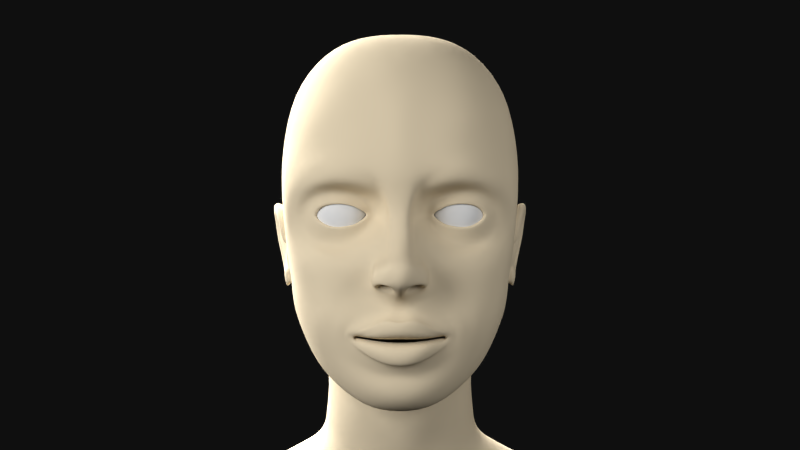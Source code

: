 # Source: 3_Lights.blend  (saved by Blender 2.77.0; exported with 4.5.12 LTS)
import bpy
from mathutils import Matrix  # noqa: F401  (used for matrix-valued properties, if any)

bpy.ops.wm.read_factory_settings(use_empty=True)
scene = bpy.context.scene
scene.name = 'Scene'

# ---- collections
col_collection_1 = bpy.data.collections.new('Collection 1'); scene.collection.children.link(col_collection_1)

# ---- materials (node trees are filled in below, after node groups)
mat_back = bpy.data.materials.new('Back')
mat_back.alpha_threshold = 0.0
mat_back.roughness = 0.5
mat_fill = bpy.data.materials.new('Fill')
mat_fill.alpha_threshold = 0.0
mat_fill.roughness = 0.5
mat_key = bpy.data.materials.new('Key')
mat_key.alpha_threshold = 0.0
mat_key.roughness = 0.5
mat_material_001 = bpy.data.materials.new('Material.001')
mat_material_001.alpha_threshold = 0.0
mat_material_001.roughness = 0.5
mat_material_001.specular_intensity = 0.05344
mat_material_001.line_color = (0.0, 0.0, 0.0, 1.0)
mat_material = bpy.data.materials.new('Material')
mat_material.alpha_threshold = 0.0
mat_material.preview_render_type = 'SHADERBALL'
mat_material.diffuse_color = (0.8, 0.6766, 0.48, 1.0)
mat_material.specular_color = (1.0, 0.8959, 0.8439)
mat_material.roughness = 0.5
mat_material.specular_intensity = 0.2
mat_material.line_color = (0.0, 0.0, 0.0, 1.0)

# ---- material node trees
mat_back.use_nodes = True; mat_back.node_tree.nodes.clear()
_N = mat_back.node_tree.nodes; _L = mat_back.node_tree.links
n0 = _N.new('ShaderNodeOutputMaterial'); n0.name = 'Material Output'; n0.location = (300, 300)
n1 = _N.new('ShaderNodeEmission'); n1.name = 'Emission'; n1.location = (10, 300)
n1.inputs[0].default_value = (0.8, 0.8, 0.8, 1.0)
n1.inputs[1].default_value = 30.0
_L.new(n1.outputs[0], n0.inputs[0])
n0.is_active_output = True
mat_fill.use_nodes = True; mat_fill.node_tree.nodes.clear()
_N = mat_fill.node_tree.nodes; _L = mat_fill.node_tree.links
n0 = _N.new('ShaderNodeOutputMaterial'); n0.name = 'Material Output'; n0.location = (300, 300)
n1 = _N.new('ShaderNodeEmission'); n1.name = 'Emission'; n1.location = (10, 300)
n1.inputs[0].default_value = (0.8, 0.8, 0.8, 1.0)
n1.inputs[1].default_value = 5.0
_L.new(n1.outputs[0], n0.inputs[0])
n0.is_active_output = True
mat_key.use_nodes = True; mat_key.node_tree.nodes.clear()
_N = mat_key.node_tree.nodes; _L = mat_key.node_tree.links
n0 = _N.new('ShaderNodeOutputMaterial'); n0.name = 'Material Output'; n0.location = (300, 300)
n1 = _N.new('ShaderNodeEmission'); n1.name = 'Emission'; n1.location = (10, 300)
n1.inputs[0].default_value = (0.8, 0.8, 0.8, 1.0)
n1.inputs[1].default_value = 10.0
_L.new(n1.outputs[0], n0.inputs[0])
n0.is_active_output = True

# ---- world
world_world = bpy.data.worlds.new('World'); scene.world = world_world
world_world.color = (0.004895, 0.004895, 0.004895)
world_world.use_sun_shadow = False
world_world.sun_shadow_jitter_overblur = 0.0
world_world.cycles.sampling_method = 'NONE'
world_world.cycles.sample_map_resolution = 256
world_world.light_settings.ao_factor = 0.05

# ---- cameras
cam_camera = bpy.data.cameras.new('Camera')
cam_camera.clip_end = 500.0
cam_camera.lens = 35.0
cam_camera.sensor_width = 32.0
cam_camera.sensor_height = 18.0
cam_camera.ortho_scale = 7.314
cam_camera.dof.focus_distance = 0.0

# ---- meshes
me_plane_003 = bpy.data.meshes.new('Plane.003')
me_plane_003.from_pydata([(-1.0, -1.0, 0.0), (1.0, -1.0, 0.0), (-1.0, 1.0, 0.0), (1.0, 1.0, 0.0)], [], [(0, 1, 3, 2)])
me_plane_003.materials.append(mat_back)
me_plane_003.use_remesh_preserve_volume = False
me_plane_003.use_remesh_preserve_attributes = False
me_plane_003.use_mirror_vertex_groups = False
me_plane_003.update()
me_plane_002 = bpy.data.meshes.new('Plane.002')
me_plane_002.from_pydata([(-1.0, -1.0, 0.0), (1.0, -1.0, 0.0), (-1.0, 1.0, 0.0), (1.0, 1.0, 0.0)], [], [(0, 1, 3, 2)])
me_plane_002.materials.append(mat_fill)
me_plane_002.use_remesh_preserve_volume = False
me_plane_002.use_remesh_preserve_attributes = False
me_plane_002.use_mirror_vertex_groups = False
me_plane_002.update()
me_plane_001 = bpy.data.meshes.new('Plane.001')
me_plane_001.from_pydata([(-1.0, -1.0, 0.0), (1.0, -1.0, 0.0), (-1.0, 1.0, 0.0), (1.0, 1.0, 0.0)], [], [(0, 1, 3, 2)])
me_plane_001.materials.append(mat_key)
me_plane_001.use_remesh_preserve_volume = False
me_plane_001.use_remesh_preserve_attributes = False
me_plane_001.use_mirror_vertex_groups = False
me_plane_001.update()
me_sphere_001 = bpy.data.meshes.new('Sphere.001')
me_sphere_001.from_pydata([(1.618, -0.09583, 1.541), (2.325, -0.09583, 0.3161), (2.066, -0.09583, -0.1321), (1.859, -0.09583, -0.2911), (1.583, 0.03358, -0.391), (1.792, 0.1542, -0.2911), (1.971, 0.2577, -0.1321), (2.109, 0.3372, 0.07496), (2.196, 0.3871, 0.3161), (2.225, 0.4042, 0.575), (2.196, 0.3871, 0.8338), (2.109, 0.3372, 1.075), (1.971, 0.2577, 1.282), (1.792, 0.1542, 1.441), (1.583, 0.03358, 1.541), (1.359, -0.09583, 1.575), (1.488, 0.1283, 1.541), (1.609, 0.3372, 1.441), (1.713, 0.5165, 1.282), (1.792, 0.6542, 1.075), (1.842, 0.7407, 0.8338), (1.859, 0.7702, 0.575), (1.842, 0.7407, 0.3161), (1.792, 0.6542, 0.07496), (1.713, 0.5165, -0.1321), (1.609, 0.3372, -0.2911), (1.488, 0.1283, -0.391), (1.359, 0.163, -0.391), (1.359, 0.4042, -0.2911), (1.359, 0.6113, -0.1321), (1.359, 0.7702, 0.07496), (1.359, 0.8701, 0.3161), (1.359, 0.9042, 0.575), (1.359, 0.8701, 0.8338), (1.359, 0.7702, 1.075), (1.359, 0.6113, 1.282), (1.359, 0.4042, 1.441), (1.359, 0.163, 1.541), (1.23, 0.1283, 1.541), (1.109, 0.3372, 1.441), (1.005, 0.5165, 1.282), (0.926, 0.6542, 1.075), (0.876, 0.7407, 0.8338), (0.859, 0.7702, 0.575), (0.876, 0.7407, 0.3161), (0.926, 0.6542, 0.07496), (1.005, 0.5165, -0.1321), (1.109, 0.3372, -0.2911), (1.23, 0.1283, -0.391), (1.135, 0.03358, -0.391), (0.926, 0.1542, -0.2911), (0.7466, 0.2577, -0.1321), (0.609, 0.3372, 0.07496), (0.5225, 0.3871, 0.3161), (0.493, 0.4042, 0.575), (0.5225, 0.3871, 0.8338), (0.609, 0.3372, 1.075), (0.7466, 0.2577, 1.282), (0.926, 0.1542, 1.441), (1.135, 0.03358, 1.541), (1.1, -0.09583, 1.541), (0.859, -0.09583, 1.441), (0.6519, -0.09583, 1.282), (0.493, -0.09583, 1.075), (0.3931, -0.09583, 0.8338), (0.359, -0.09583, 0.575), (0.3931, -0.09583, 0.3161), (0.493, -0.09583, 0.07496), (0.6519, -0.09583, -0.1321), (0.859, -0.09583, -0.2911), (1.1, -0.09583, -0.391), (1.359, -0.09583, -0.425), (1.135, -0.2252, -0.391), (0.926, -0.3458, -0.2911), (0.7466, -0.4494, -0.1321), (0.609, -0.5288, 0.07496), (0.5225, -0.5788, 0.3161), (0.493, -0.5958, 0.575), (0.5225, -0.5788, 0.8338), (0.609, -0.5288, 1.075), (0.7466, -0.4494, 1.282), (0.926, -0.3458, 1.441), (1.135, -0.2252, 1.541), (1.23, -0.32, 1.541), (1.109, -0.5288, 1.441), (1.005, -0.7082, 1.282), (0.926, -0.8458, 1.075), (0.876, -0.9323, 0.8338), (0.859, -0.9619, 0.575), (0.876, -0.9323, 0.3161), (0.926, -0.8458, 0.07496), (1.005, -0.7082, -0.1321), (1.109, -0.5288, -0.2911), (1.23, -0.32, -0.391), (1.359, -0.3546, -0.391), (1.359, -0.5958, -0.2911), (1.359, -0.8029, -0.1321), (1.359, -0.9619, 0.07496), (1.359, -1.062, 0.3161), (1.359, -1.096, 0.575), (1.359, -1.062, 0.8338), (1.359, -0.9619, 1.075), (1.359, -0.8029, 1.282), (1.359, -0.5958, 1.441), (1.359, -0.3546, 1.541), (1.488, -0.32, 1.541), (1.609, -0.5288, 1.441), (1.713, -0.7082, 1.282), (1.792, -0.8458, 1.075), (1.842, -0.9323, 0.8338), (1.859, -0.9619, 0.575), (1.842, -0.9323, 0.3161), (1.792, -0.8458, 0.07496), (1.713, -0.7082, -0.1321), (1.609, -0.5288, -0.2911), (1.488, -0.32, -0.391), (1.583, -0.2252, -0.391), (1.792, -0.3458, -0.2911), (1.971, -0.4494, -0.1321), (2.109, -0.5288, 0.07496), (2.196, -0.5788, 0.3161), (2.225, -0.5958, 0.575), (2.196, -0.5788, 0.8338), (2.109, -0.5288, 1.075), (1.971, -0.4494, 1.282), (1.792, -0.3458, 1.441), (1.583, -0.2252, 1.541), (1.859, -0.09583, 1.441), (2.066, -0.09583, 1.282), (2.225, -0.09583, 1.075), (2.325, -0.09583, 0.8338), (2.359, -0.09583, 0.575), (2.225, -0.09583, 0.07496), (1.618, -0.09583, -0.391), (1.688, 0.09388, -0.3497), (1.549, 0.2328, -0.3497), (1.359, 0.2836, -0.3497), (1.169, 0.2328, -0.3497), (1.03, 0.09388, -0.3497), (0.9796, -0.09583, -0.3497), (1.03, -0.2855, -0.3497), (1.169, -0.4244, -0.3497), (1.359, -0.4752, -0.3497), (1.549, -0.4244, -0.3497), (1.688, -0.2855, -0.3497), (1.738, -0.09583, -0.3497)], [], [(71, 4, 133), (3, 5, 6, 2), (2, 6, 7, 132), (132, 7, 8, 1), (1, 8, 9, 131), (131, 9, 10, 130), (130, 10, 11, 129), (129, 11, 12, 128), (128, 12, 13, 127), (14, 0, 127, 13), (0, 14, 15), (14, 16, 15), (13, 17, 16, 14), (12, 18, 17, 13), (11, 19, 18, 12), (10, 20, 19, 11), (9, 21, 20, 10), (8, 22, 21, 9), (7, 23, 22, 8), (6, 24, 23, 7), (5, 25, 24, 6), (71, 26, 4), (71, 27, 26), (25, 28, 29, 24), (24, 29, 30, 23), (23, 30, 31, 22), (22, 31, 32, 21), (21, 32, 33, 20), (20, 33, 34, 19), (19, 34, 35, 18), (18, 35, 36, 17), (17, 36, 37, 16), (16, 37, 15), (37, 38, 15), (36, 39, 38, 37), (35, 40, 39, 36), (34, 41, 40, 35), (33, 42, 41, 34), (32, 43, 42, 33), (31, 44, 43, 32), (30, 45, 44, 31), (29, 46, 45, 30), (28, 47, 46, 29), (71, 48, 27), (71, 49, 48), (47, 50, 51, 46), (46, 51, 52, 45), (45, 52, 53, 44), (44, 53, 54, 43), (43, 54, 55, 42), (42, 55, 56, 41), (41, 56, 57, 40), (40, 57, 58, 39), (39, 58, 59, 38), (38, 59, 15), (59, 60, 15), (58, 61, 60, 59), (57, 62, 61, 58), (56, 63, 62, 57), (55, 64, 63, 56), (54, 65, 64, 55), (53, 66, 65, 54), (52, 67, 66, 53), (51, 68, 67, 52), (50, 69, 68, 51), (71, 70, 49), (71, 72, 70), (69, 73, 74, 68), (68, 74, 75, 67), (67, 75, 76, 66), (66, 76, 77, 65), (65, 77, 78, 64), (64, 78, 79, 63), (63, 79, 80, 62), (62, 80, 81, 61), (61, 81, 82, 60), (60, 82, 15), (82, 83, 15), (81, 84, 83, 82), (80, 85, 84, 81), (79, 86, 85, 80), (78, 87, 86, 79), (77, 88, 87, 78), (76, 89, 88, 77), (75, 90, 89, 76), (74, 91, 90, 75), (73, 92, 91, 74), (71, 93, 72), (71, 94, 93), (92, 95, 96, 91), (91, 96, 97, 90), (90, 97, 98, 89), (89, 98, 99, 88), (88, 99, 100, 87), (87, 100, 101, 86), (86, 101, 102, 85), (85, 102, 103, 84), (84, 103, 104, 83), (83, 104, 15), (104, 105, 15), (103, 106, 105, 104), (102, 107, 106, 103), (101, 108, 107, 102), (100, 109, 108, 101), (99, 110, 109, 100), (98, 111, 110, 99), (97, 112, 111, 98), (96, 113, 112, 97), (95, 114, 113, 96), (71, 115, 94), (71, 116, 115), (114, 117, 118, 113), (113, 118, 119, 112), (112, 119, 120, 111), (111, 120, 121, 110), (110, 121, 122, 109), (109, 122, 123, 108), (108, 123, 124, 107), (107, 124, 125, 106), (106, 125, 126, 105), (105, 126, 15), (126, 0, 15), (0, 126, 125, 127), (124, 128, 127, 125), (123, 129, 128, 124), (122, 130, 129, 123), (121, 131, 130, 122), (120, 1, 131, 121), (119, 132, 1, 120), (118, 2, 132, 119), (117, 3, 2, 118), (71, 133, 116), (4, 134, 145, 133), (134, 5, 3, 145), (26, 135, 134, 4), (135, 25, 5, 134), (27, 136, 135, 26), (136, 28, 25, 135), (48, 137, 136, 27), (137, 47, 28, 136), (49, 138, 137, 48), (138, 50, 47, 137), (70, 139, 138, 49), (139, 69, 50, 138), (72, 140, 139, 70), (140, 73, 69, 139), (93, 141, 140, 72), (141, 92, 73, 140), (94, 142, 141, 93), (142, 95, 92, 141), (115, 143, 142, 94), (143, 114, 95, 142), (116, 144, 143, 115), (144, 117, 114, 143), (133, 145, 144, 116), (145, 3, 117, 144)])
me_sphere_001.polygons.foreach_set('use_smooth', [True] * 156)
_uv = me_sphere_001.uv_layers.new(name='UVTex')
_uv.uv.foreach_set('vector', [0.501, 0.4981, 0.6196, 0.286, 0.6644, 0.421, 0.2664, 0.7866, 0.2748, 0.7877, 0.2778, 0.8046, 0.2645, 0.8027, 0.2645, 0.8027, 0.2778, 0.8046, 0.2814, 0.8226, 0.2625, 0.8213, 0.2625, 0.8213, 0.2814, 0.8226, 0.286, 0.8446, 0.2592, 0.8438, 0.2592, 0.8438, 0.286, 0.8446, 0.2922, 0.8707, 0.2557, 0.8725, 0.1108, 0.6417, 0.1482, 0.6392, 0.1439, 0.6684, 0.1159, 0.669, 0.1159, 0.669, 0.1439, 0.6684, 0.1407, 0.6901, 0.1198, 0.6913, 0.1198, 0.6913, 0.1407, 0.6901, 0.1376, 0.709, 0.1227, 0.7097, 0.1227, 0.7097, 0.1376, 0.709, 0.1351, 0.7255, 0.1253, 0.726, 0.1328, 0.7408, 0.128, 0.7411, 0.1253, 0.726, 0.1351, 0.7255, 0.128, 0.7411, 0.1328, 0.7408, 0.1306, 0.7558, 0.1328, 0.7408, 0.137, 0.7446, 0.1306, 0.7558, 0.1351, 0.7255, 0.1437, 0.7332, 0.137, 0.7446, 0.1328, 0.7408, 0.1376, 0.709, 0.1508, 0.7209, 0.1437, 0.7332, 0.1351, 0.7255, 0.1407, 0.6901, 0.1591, 0.7073, 0.1508, 0.7209, 0.1376, 0.709, 0.1439, 0.6684, 0.1687, 0.6902, 0.1591, 0.7073, 0.1407, 0.6901, 0.1482, 0.6392, 0.1802, 0.6701, 0.1687, 0.6902, 0.1439, 0.6684, 0.286, 0.8446, 0.305, 0.8275, 0.3177, 0.8474, 0.2922, 0.8707, 0.2814, 0.8226, 0.2956, 0.8105, 0.305, 0.8275, 0.286, 0.8446, 0.2778, 0.8046, 0.2881, 0.795, 0.2956, 0.8105, 0.2814, 0.8226, 0.2748, 0.7877, 0.2816, 0.7816, 0.2881, 0.795, 0.2778, 0.8046, 0.501, 0.4981, 0.5432, 0.2073, 0.6196, 0.286, 0.501, 0.4981, 0.4566, 0.2088, 0.5432, 0.2073, 0.2816, 0.7816, 0.2852, 0.7688, 0.2931, 0.7757, 0.2881, 0.795, 0.2881, 0.795, 0.2931, 0.7757, 0.3008, 0.786, 0.2956, 0.8105, 0.2956, 0.8105, 0.3008, 0.786, 0.3096, 0.8007, 0.305, 0.8275, 0.305, 0.8275, 0.3096, 0.8007, 0.3203, 0.8186, 0.3177, 0.8474, 0.1802, 0.6701, 0.2004, 0.7221, 0.1831, 0.7306, 0.1687, 0.6902, 0.1687, 0.6902, 0.1831, 0.7306, 0.1696, 0.7372, 0.1591, 0.7073, 0.1591, 0.7073, 0.1696, 0.7372, 0.1587, 0.7424, 0.1508, 0.7209, 0.1508, 0.7209, 0.1587, 0.7424, 0.1487, 0.7472, 0.1437, 0.7332, 0.1437, 0.7332, 0.1487, 0.7472, 0.1395, 0.7515, 0.137, 0.7446, 0.137, 0.7446, 0.1395, 0.7515, 0.1306, 0.7558, 0.1395, 0.7515, 0.1397, 0.7595, 0.1306, 0.7558, 0.1487, 0.7472, 0.149, 0.7634, 0.1397, 0.7595, 0.1395, 0.7515, 0.1587, 0.7424, 0.159, 0.7677, 0.149, 0.7634, 0.1487, 0.7472, 0.1696, 0.7372, 0.1706, 0.7721, 0.159, 0.7677, 0.1587, 0.7424, 0.1831, 0.7306, 0.1841, 0.7775, 0.1706, 0.7721, 0.1696, 0.7372, 0.2004, 0.7221, 0.2004, 0.784, 0.1841, 0.7775, 0.1831, 0.7306, 0.3096, 0.8007, 0.3018, 0.76, 0.3067, 0.771, 0.3203, 0.8186, 0.3008, 0.786, 0.2975, 0.7539, 0.3018, 0.76, 0.3096, 0.8007, 0.2931, 0.7757, 0.2919, 0.7516, 0.2975, 0.7539, 0.3008, 0.786, 0.2852, 0.7688, 0.2849, 0.7524, 0.2919, 0.7516, 0.2931, 0.7757, 0.501, 0.4981, 0.3818, 0.287, 0.4566, 0.2088, 0.501, 0.4981, 0.3388, 0.4228, 0.3818, 0.287, 0.2849, 0.7524, 0.281, 0.7373, 0.2869, 0.7267, 0.2919, 0.7516, 0.2919, 0.7516, 0.2869, 0.7267, 0.2917, 0.7157, 0.2975, 0.7539, 0.2975, 0.7539, 0.2917, 0.7157, 0.2943, 0.7069, 0.3018, 0.76, 0.3018, 0.76, 0.2943, 0.7069, 0.2946, 0.6981, 0.3067, 0.771, 0.2004, 0.784, 0.1835, 0.8393, 0.1703, 0.8194, 0.1841, 0.7775, 0.1841, 0.7775, 0.1703, 0.8194, 0.1599, 0.8027, 0.1706, 0.7721, 0.1706, 0.7721, 0.1599, 0.8027, 0.1514, 0.7894, 0.159, 0.7677, 0.159, 0.7677, 0.1514, 0.7894, 0.1441, 0.7773, 0.149, 0.7634, 0.149, 0.7634, 0.1441, 0.7773, 0.1373, 0.7665, 0.1397, 0.7595, 0.1397, 0.7595, 0.1373, 0.7665, 0.1306, 0.7558, 0.1373, 0.7665, 0.1332, 0.7705, 0.1306, 0.7558, 0.1441, 0.7773, 0.1358, 0.7856, 0.1332, 0.7705, 0.1373, 0.7665, 0.1514, 0.7894, 0.1384, 0.802, 0.1358, 0.7856, 0.1441, 0.7773, 0.1599, 0.8027, 0.1416, 0.8215, 0.1384, 0.802, 0.1514, 0.7894, 0.1703, 0.8194, 0.1453, 0.8438, 0.1416, 0.8215, 0.1599, 0.8027, 0.1835, 0.8393, 0.1505, 0.8744, 0.1453, 0.8438, 0.1703, 0.8194, 0.2943, 0.7069, 0.2709, 0.6792, 0.2651, 0.6571, 0.2946, 0.6981, 0.2917, 0.7157, 0.2738, 0.6968, 0.2709, 0.6792, 0.2943, 0.7069, 0.2869, 0.7267, 0.2743, 0.7133, 0.2738, 0.6968, 0.2917, 0.7157, 0.281, 0.7373, 0.2736, 0.7282, 0.2743, 0.7133, 0.2869, 0.7267, 0.501, 0.4981, 0.3385, 0.5766, 0.3388, 0.4228, 0.501, 0.4981, 0.382, 0.7086, 0.3385, 0.5766, 0.2736, 0.7282, 0.2646, 0.7278, 0.2605, 0.712, 0.2743, 0.7133, 0.2743, 0.7133, 0.2605, 0.712, 0.2556, 0.6941, 0.2738, 0.6968, 0.2738, 0.6968, 0.2556, 0.6941, 0.2506, 0.6722, 0.2709, 0.6792, 0.2709, 0.6792, 0.2506, 0.6722, 0.2449, 0.6439, 0.2651, 0.6571, 0.1505, 0.8744, 0.1109, 0.873, 0.1162, 0.8442, 0.1453, 0.8438, 0.1453, 0.8438, 0.1162, 0.8442, 0.1201, 0.8209, 0.1416, 0.8215, 0.1416, 0.8215, 0.1201, 0.8209, 0.1234, 0.8023, 0.1384, 0.802, 0.1384, 0.802, 0.1234, 0.8023, 0.1261, 0.7859, 0.1358, 0.7856, 0.1358, 0.7856, 0.1261, 0.7859, 0.1284, 0.7707, 0.1332, 0.7705, 0.1332, 0.7705, 0.1284, 0.7707, 0.1306, 0.7558, 0.1284, 0.7707, 0.1242, 0.7669, 0.1306, 0.7558, 0.1261, 0.7859, 0.1176, 0.7782, 0.1242, 0.7669, 0.1284, 0.7707, 0.1234, 0.8023, 0.1103, 0.7901, 0.1176, 0.7782, 0.1261, 0.7859, 0.1201, 0.8209, 0.1018, 0.8035, 0.1103, 0.7901, 0.1234, 0.8023, 0.1162, 0.8442, 0.09153, 0.8193, 0.1018, 0.8035, 0.1201, 0.8209, 0.1109, 0.873, 0.07858, 0.839, 0.09153, 0.8193, 0.1162, 0.8442, 0.2506, 0.6722, 0.2314, 0.6919, 0.2197, 0.6703, 0.2449, 0.6439, 0.2556, 0.6941, 0.241, 0.7091, 0.2314, 0.6919, 0.2506, 0.6722, 0.2605, 0.712, 0.2497, 0.7226, 0.241, 0.7091, 0.2556, 0.6941, 0.2646, 0.7278, 0.2573, 0.7345, 0.2497, 0.7226, 0.2605, 0.712, 0.501, 0.4981, 0.4565, 0.7872, 0.382, 0.7086, 0.501, 0.4981, 0.5435, 0.7874, 0.4565, 0.7872, 0.2573, 0.7345, 0.2533, 0.7477, 0.2435, 0.7432, 0.2497, 0.7226, 0.2497, 0.7226, 0.2435, 0.7432, 0.2319, 0.7388, 0.241, 0.7091, 0.241, 0.7091, 0.2319, 0.7388, 0.2182, 0.7324, 0.2314, 0.6919, 0.2314, 0.6919, 0.2182, 0.7324, 0.2009, 0.7242, 0.2197, 0.6703, 0.07858, 0.839, 0.06155, 0.7844, 0.07807, 0.7782, 0.09153, 0.8193, 0.09153, 0.8193, 0.07807, 0.7782, 0.09145, 0.7732, 0.1018, 0.8035, 0.1018, 0.8035, 0.09145, 0.7732, 0.1027, 0.7686, 0.1103, 0.7901, 0.1103, 0.7901, 0.1027, 0.7686, 0.1126, 0.7644, 0.1176, 0.7782, 0.1176, 0.7782, 0.1126, 0.7644, 0.1217, 0.7601, 0.1242, 0.7669, 0.1242, 0.7669, 0.1217, 0.7601, 0.1306, 0.7558, 0.1217, 0.7601, 0.1216, 0.7522, 0.1306, 0.7558, 0.1126, 0.7644, 0.1124, 0.7483, 0.1216, 0.7522, 0.1217, 0.7601, 0.1027, 0.7686, 0.1026, 0.7439, 0.1124, 0.7483, 0.1126, 0.7644, 0.09145, 0.7732, 0.09146, 0.7386, 0.1026, 0.7439, 0.1027, 0.7686, 0.07807, 0.7782, 0.07831, 0.7322, 0.09146, 0.7386, 0.09145, 0.7732, 0.06155, 0.7844, 0.0629, 0.7252, 0.07831, 0.7322, 0.07807, 0.7782, 0.2182, 0.7324, 0.2188, 0.7805, 0.2004, 0.7893, 0.2009, 0.7242, 0.2319, 0.7388, 0.2325, 0.7744, 0.2188, 0.7805, 0.2182, 0.7324, 0.2435, 0.7432, 0.2437, 0.7683, 0.2325, 0.7744, 0.2319, 0.7388, 0.2533, 0.7477, 0.2537, 0.7639, 0.2437, 0.7683, 0.2435, 0.7432, 0.501, 0.4981, 0.6195, 0.7123, 0.5435, 0.7874, 0.501, 0.4981, 0.6633, 0.5773, 0.6195, 0.7123, 0.2537, 0.7639, 0.2586, 0.7779, 0.2517, 0.79, 0.2437, 0.7683, 0.2437, 0.7683, 0.2517, 0.79, 0.2438, 0.8047, 0.2325, 0.7744, 0.2325, 0.7744, 0.2438, 0.8047, 0.2338, 0.8216, 0.2188, 0.7805, 0.2188, 0.7805, 0.2338, 0.8216, 0.2218, 0.8439, 0.2004, 0.7893, 0.0629, 0.7252, 0.07997, 0.6738, 0.09215, 0.6928, 0.07831, 0.7322, 0.07831, 0.7322, 0.09215, 0.6928, 0.1017, 0.7084, 0.09146, 0.7386, 0.09146, 0.7386, 0.1017, 0.7084, 0.1098, 0.7223, 0.1026, 0.7439, 0.1026, 0.7439, 0.1098, 0.7223, 0.1171, 0.7343, 0.1124, 0.7483, 0.1124, 0.7483, 0.1171, 0.7343, 0.1239, 0.7452, 0.1216, 0.7522, 0.1216, 0.7522, 0.1239, 0.7452, 0.1306, 0.7558, 0.1239, 0.7452, 0.128, 0.7411, 0.1306, 0.7558, 0.128, 0.7411, 0.1239, 0.7452, 0.1171, 0.7343, 0.1253, 0.726, 0.1098, 0.7223, 0.1227, 0.7097, 0.1253, 0.726, 0.1171, 0.7343, 0.1017, 0.7084, 0.1198, 0.6913, 0.1227, 0.7097, 0.1098, 0.7223, 0.09215, 0.6928, 0.1159, 0.669, 0.1198, 0.6913, 0.1017, 0.7084, 0.07997, 0.6738, 0.1108, 0.6417, 0.1159, 0.669, 0.09215, 0.6928, 0.2338, 0.8216, 0.2592, 0.8438, 0.2557, 0.8725, 0.2218, 0.8439, 0.2438, 0.8047, 0.2625, 0.8213, 0.2592, 0.8438, 0.2338, 0.8216, 0.2517, 0.79, 0.2645, 0.8027, 0.2625, 0.8213, 0.2438, 0.8047, 0.2586, 0.7779, 0.2664, 0.7866, 0.2645, 0.8027, 0.2517, 0.79, 0.501, 0.4981, 0.6644, 0.421, 0.6633, 0.5773, 0.6196, 0.286, 0.6259, 0.277, 0.6717, 0.4174, 0.6644, 0.421, 0.6259, 0.277, 0.6527, 0.2289, 0.7081, 0.4, 0.6717, 0.4174, 0.5432, 0.2073, 0.5469, 0.1955, 0.6259, 0.277, 0.6196, 0.286, 0.5469, 0.1955, 0.5565, 0.1299, 0.6527, 0.2289, 0.6259, 0.277, 0.4566, 0.2088, 0.4557, 0.1945, 0.5469, 0.1955, 0.5432, 0.2073, 0.4557, 0.1945, 0.4458, 0.1297, 0.5565, 0.1299, 0.5469, 0.1955, 0.3818, 0.287, 0.3767, 0.2762, 0.4557, 0.1945, 0.4566, 0.2088, 0.3767, 0.2762, 0.3496, 0.2275, 0.4458, 0.1297, 0.4557, 0.1945, 0.3388, 0.4228, 0.3314, 0.4164, 0.3767, 0.2762, 0.3818, 0.287, 0.3314, 0.4164, 0.2935, 0.399, 0.3496, 0.2275, 0.3767, 0.2762, 0.3385, 0.5766, 0.331, 0.5777, 0.3314, 0.4164, 0.3388, 0.4228, 0.331, 0.5777, 0.2935, 0.5977, 0.2935, 0.399, 0.3314, 0.4164, 0.382, 0.7086, 0.3756, 0.7179, 0.331, 0.5777, 0.3385, 0.5766, 0.3756, 0.7179, 0.3494, 0.7688, 0.2935, 0.5977, 0.331, 0.5777, 0.4565, 0.7872, 0.4544, 0.7997, 0.3756, 0.7179, 0.382, 0.7086, 0.4544, 0.7997, 0.4458, 0.8671, 0.3494, 0.7688, 0.3756, 0.7179, 0.5435, 0.7874, 0.5455, 0.8015, 0.4544, 0.7997, 0.4565, 0.7872, 0.5455, 0.8015, 0.5567, 0.8663, 0.4458, 0.8671, 0.4544, 0.7997, 0.6195, 0.7123, 0.6254, 0.7209, 0.5455, 0.8015, 0.5435, 0.7874, 0.6254, 0.7209, 0.6524, 0.7679, 0.5567, 0.8663, 0.5455, 0.8015, 0.6633, 0.5773, 0.6712, 0.58, 0.6254, 0.7209, 0.6195, 0.7123, 0.6712, 0.58, 0.7079, 0.5973, 0.6524, 0.7679, 0.6254, 0.7209, 0.6644, 0.421, 0.6717, 0.4174, 0.6712, 0.58, 0.6633, 0.5773, 0.6717, 0.4174, 0.7081, 0.4, 0.7079, 0.5973, 0.6712, 0.58])
me_sphere_001.materials.append(mat_material_001)
me_sphere_001.use_remesh_preserve_volume = False
me_sphere_001.use_remesh_preserve_attributes = False
me_sphere_001.use_mirror_vertex_groups = False
me_sphere_001.update()
me_plane = bpy.data.meshes.new('Plane')
me_plane.from_pydata([(1.402, -3.6, 2.266), (2.195, -3.205, 2.266), (2.65, -2.636, 2.044), (2.691, -2.209, 1.214), (2.326, -2.638, 0.7153), (1.697, -3.128, 0.5024), (1.231, -3.118, 0.5663), (0.4173, -3.373, 1.092), (0.3586, -3.285, 1.287), (0.3391, -3.198, 1.521), (0.4231, -3.256, 1.93), (0.772, -3.585, 2.128), (1.514, -3.226, 3.951), (1.286, -3.52, 2.966), (0.0, -3.843, 2.533), (0.0, -3.52, 4.068), (2.575, -2.52, 2.765), (2.83, -2.046, 2.97), (2.675, -1.546, -0.6873), (2.812, -0.8361, -0.5003), (2.273, -1.393, -2.005), (2.268, -1.814, -1.764), (0.0, -3.224, -3.106), (0.0, -2.705, -3.286), (0.0, -3.928, -0.9855), (0.2983, -3.81, -0.7703), (0.7886, -3.666, -1.062), (1.308, -3.353, -1.25), (1.201, -3.302, -1.541), (0.5523, -3.531, -1.915), (0.0, -3.623, -1.991), (0.0, -3.753, -0.5814), (0.2189, -3.739, -0.5684), (0.6528, -3.503, -0.418), (0.7837, -3.432, -0.1351), (0.2763, -3.595, 1.006), (0.0, -4.245, 0.6351), (0.0, -3.876, -0.4423), (0.1477, -3.896, -0.3921), (0.5407, -3.688, -0.2565), (0.611, -3.626, -0.1195), (0.651, -3.582, 0.1236), (0.4222, -4.27, 0.3024), (0.0, -4.582, 0.4115), (0.0, -3.546, -2.113), (0.6362, -3.419, -2.085), (1.262, -3.252, -1.609), (1.4, -3.351, -1.177), (0.7961, -3.503, -0.8455), (0.2302, -3.783, -0.7497), (0.0, -3.688, -0.771), (0.9775, -2.962, 1.959), (0.7001, -2.951, 1.772), (0.5792, -2.917, 1.507), (0.624, -2.938, 1.356), (0.8067, -2.95, 1.154), (1.465, -2.921, 0.7998), (1.825, -2.78, 0.8303), (2.091, -2.666, 0.9565), (2.332, -2.555, 1.396), (2.227, -2.707, 1.794), (1.89, -2.979, 2.003), (1.424, -2.998, 2.078), (0.0, 2.603, -2.382), (1.168, 2.336, -2.38), (2.051, 1.146, -2.685), (1.038, -0.9978, -3.331), (0.0, -1.247, -3.539), (0.0, -1.197, -3.974), (0.8303, -0.9984, -3.894), (2.043, 1.289, -3.251), (1.166, 2.661, -3.008), (0.0, 2.911, -2.987), (2.859, -1.967, 1.054), (2.927, -1.317, 1.046), (3.039, -0.2164, 0.7019), (2.853, -0.01699, -0.6835), (2.818, -0.4861, -0.5311), (2.997, -0.5986, 0.7376), (3.12, -0.6032, 2.195), (3.136, -0.01003, 1.427), (3.168, 0.4233, 1.804), (3.193, 0.009369, 2.408), (0.0, 4.756, 2.943), (0.0, 4.687, 1.943), (2.818, 2.669, 1.855), (2.916, 2.655, 2.597), (2.224, 3.9, 1.875), (2.108, 4.038, 2.805), (1.804, -2.336, 4.849), (1.85, -1.571, 5.562), (2.708, -1.95, 3.911), (2.801, -0.9808, 4.598), (0.0, -1.805, 5.863), (0.0, -2.793, 5.073), (3.022, -1.218, 3.054), (3.11, -0.4166, 3.342), (3.058, 1.379, 0.5713), (2.775, 0.7179, -0.5754), (2.755, 1.23, -0.7285), (3.02, 1.769, 0.4168), (1.956, 0.6241, -2.779), (1.675, -0.01293, -2.846), (1.525, -0.1958, -3.481), (1.929, 0.4229, -3.344), (1.954, -0.3708, -5.993), (1.115, -0.5143, -6.131), (0.8752, -3.017, -3.036), (0.8497, -2.584, -3.216), (2.142, 3.199, 0.2515), (2.083, 2.521, -0.6855), (2.636, 2.311, 0.2894), (2.536, 1.988, -0.4518), (0.0, 2.864, -0.7955), (0.0, 3.652, 0.1961), (1.771, 1.884, -2.569), (1.767, 2.037, -3.138), (0.4684, -3.779, 2.531), (0.4483, -3.43, 3.985), (0.3379, -3.676, 2.089), (0.0, -3.701, 2.063), (0.0, -3.655, 1.573), (0.2524, -3.614, 1.573), (0.2337, -3.707, 1.227), (0.0, -3.771, 1.253), (0.1926, -4.182, 0.5751), (0.2581, -4.519, 0.3814), (0.0, -4.15, -0.3292), (0.0, -4.612, -0.1075), (0.0, -4.672, 0.1665), (0.09861, -4.073, -0.3241), (0.1795, -4.55, -0.07477), (0.2547, -4.573, 0.1533), (1.806, -3.176, 0.1606), (2.478, -2.733, 0.3138), (2.47, -2.331, -0.9423), (2.244, -2.796, -1.084), (1.89, -2.298, -2.307), (1.753, -1.956, -2.614), (1.629, -3.331, -1.017), (1.615, -2.978, -1.88), (1.793, -2.647, -2.096), (1.962, -3.229, -1.061), (1.313, -3.316, 0.01092), (1.084, -3.345, -0.2905), (0.727, -3.371, -2.427), (0.0, -3.48, -2.495), (0.0, -3.458, -2.816), (0.8508, -3.314, -2.662), (1.992, -3.041, -0.2624), (2.484, -2.576, -0.06332), (1.361, -3.307, -0.4927), (1.616, -3.216, -0.4922), (1.466, -3.418, -1.036), (1.46, -3.131, -1.731), (1.037, -3.416, -0.6644), (0.7683, -3.523, -0.5258), (0.6669, -3.338, -2.224), (0.0, -3.458, -2.293), (2.62, -1.344, -1.018), (2.748, -0.7559, -1.093), (2.678, -1.834, -0.03857), (2.805, -1.013, -0.04662), (2.946, -0.1172, 0.02078), (2.867, -0.5874, -0.0162), (2.08, -2.979, 3.05), (2.123, -2.782, 3.812), (0.259, -3.34, 1.586), (0.2726, -3.43, 1.281), (0.776, -3.443, 0.2066), (0.2954, -4.034, 0.4903), (0.2465, -3.857, 0.9593), (0.0, -3.921, 0.9867), (0.9242, -3.382, 0.3901), (1.4, -3.645, 2.684), (2.081, -3.216, 2.676), (0.6828, -3.618, 2.361), (0.4128, -3.514, 2.018), (2.83, -2.48, 2.33), (2.979, -1.821, 2.279), (0.4749, -4.311, 0.1106), (0.4535, -4.333, -0.06429), (0.6021, -4.14, 0.07561), (0.7043, -3.861, -0.02034), (0.5549, -4.189, -0.08432), (0.6267, -3.884, -0.1622), (0.8814, -3.267, 0.7068), (0.6059, -3.373, 0.8903), (0.611, -3.81, 0.2379), (0.5752, -4.1, 0.3029), (0.9167, -2.965, 1.014), (1.187, -2.952, 0.8744), (0.5508, -3.671, 0.3842), (0.4495, -3.849, 0.4379), (0.3984, -3.628, 0.8354), (0.6273, -3.512, 0.628), (0.0, -4.43, -0.2386), (0.1213, -4.338, -0.2075), (0.1573, -4.297, -0.1782), (0.5459, -3.932, -0.1653), (0.4894, -4.143, -0.1039), (0.3666, -4.294, -0.09237), (0.2228, -4.436, -0.1335), (0.1438, -4.084, -0.228), (0.4479, -3.805, -0.211), (0.2178, -3.944, -0.3186), (0.2194, -3.944, -0.1916), (0.4056, -3.839, -0.1108), (0.1853, -4.036, -0.1092), (0.2733, -4.341, -0.05285), (0.3428, -4.205, -0.02843), (0.4367, -4.09, -0.0305), (0.4791, -3.933, -0.07655), (0.1681, -4.205, -0.08628), (0.1796, -4.101, 0.2484), (0.4532, -3.867, 0.2497), (0.4195, -4.0, 0.2927), (0.3399, -4.099, 0.2934), (0.2821, -4.249, 0.277), (0.1709, -3.968, 0.2164), (0.3903, -3.79, 0.2208), (0.2341, -3.885, 0.1579), (0.2664, -4.324, 0.1176), (0.1592, -4.175, 0.08076), (0.1643, -4.0, 0.04806), (0.4114, -3.777, 0.05214), (0.4922, -3.875, 0.08952), (0.4467, -4.047, 0.1421), (0.3439, -4.174, 0.1472), (0.2672, -3.898, -0.03549), (0.0, -3.873, -2.03), (0.5313, -3.769, -1.915), (1.105, -3.353, -1.483), (1.148, -3.37, -1.291), (0.7783, -3.745, -1.18), (0.3556, -3.96, -0.8737), (0.0, -4.036, -0.9922), (0.0, -3.969, -1.29), (0.4184, -3.909, -1.301), (0.6928, -3.753, -1.31), (1.093, -3.226, -1.338), (1.078, -3.214, -1.379), (0.6056, -3.84, -1.481), (0.0, -3.895, -1.53), (0.0, -3.597, -1.465), (0.5512, -3.58, -1.424), (1.116, -3.182, -1.377), (1.085, -3.173, -1.341), (0.6647, -3.608, -1.355), (0.3952, -3.69, -1.364), (0.0, -3.732, -1.352), (1.201, -3.034, 1.172), (1.007, -3.009, 1.23), (1.365, -3.077, 1.797), (1.761, -2.985, 1.764), (2.016, -2.881, 1.666), (2.14, -2.762, 1.472), (1.963, -2.891, 1.267), (1.7, -2.989, 1.142), (1.421, -3.021, 1.14), (0.8467, -2.991, 1.34), (0.7445, -2.952, 1.442), (0.7484, -2.923, 1.539), (0.8779, -2.997, 1.613), (1.052, -3.007, 1.727), (1.098, -2.996, 1.686), (0.9536, -2.982, 1.588), (0.8058, -2.925, 1.525), (0.7757, -2.919, 1.433), (0.9086, -2.95, 1.355), (1.412, -3.017, 1.181), (1.647, -2.996, 1.189), (1.868, -2.914, 1.294), (2.038, -2.801, 1.452), (1.908, -2.899, 1.628), (1.708, -2.978, 1.725), (1.364, -3.06, 1.746), (1.061, -3.007, 1.247), (1.224, -3.029, 1.205), (1.214, -2.921, 1.232), (1.057, -2.908, 1.251), (1.363, -3.033, 1.74), (1.679, -2.975, 1.722), (1.905, -2.775, 1.632), (2.011, -2.655, 1.457), (1.859, -2.736, 1.335), (1.65, -2.835, 1.21), (1.4, -2.916, 1.193), (0.9222, -2.91, 1.35), (0.8, -2.862, 1.44), (0.8074, -2.847, 1.525), (0.9572, -2.956, 1.616), (1.099, -2.995, 1.684), (1.407, -3.262, 2.148), (0.8719, -3.201, 2.014), (0.5697, -3.159, 1.848), (0.404, -3.067, 1.515), (0.4496, -3.133, 1.302), (0.6036, -3.17, 1.098), (1.416, -3.014, 0.6477), (1.844, -2.854, 0.6735), (2.173, -2.69, 0.8296), (2.517, -2.392, 1.324), (2.46, -2.738, 1.851), (2.016, -3.186, 2.127), (0.7883, -3.165, 0.904), (1.049, -3.116, 0.7661), (1.005, -2.629, 5.01), (0.958, -1.704, 5.877), (1.955, 3.806, 4.072), (2.901, 2.46, 3.57), (0.0, 4.398, 4.383), (0.0, 3.222, 5.728), (2.894, 1.95, 4.41), (2.017, 2.731, 5.296), (2.066, 1.283, 5.803), (2.909, 1.297, 4.729), (0.0, 1.436, 6.326), (1.087, 4.38, 1.923), (1.024, 4.487, 2.902), (1.071, 3.551, 0.2349), (1.042, 2.732, -0.7874), (0.9785, 4.255, 4.246), (1.049, 3.106, 5.662), (1.053, 1.473, 6.195), (2.991, 1.895, 1.861), (3.06, 1.685, 2.384), (2.976, 1.423, 3.475), (2.133, 3.527, 0.868), (0.0, 4.208, 0.8459), (2.721, 2.501, 0.9942), (1.054, 4.023, 0.8624), (3.006, 1.919, 1.165), (2.072, 0.1841, -2.294), (2.084, 0.7703, -2.256), (2.347, 0.416, -1.57), (2.343, 0.9106, -1.582), (0.0, -1.524, -3.152), (0.9243, -1.126, -2.957), (1.815, -0.6899, -2.527), (2.172, -0.3462, -1.939), (2.471, -0.03154, -1.332), (0.0, -1.909, -3.192), (0.8191, -1.575, -2.953), (1.725, -1.275, -2.486), (2.14, -0.8195, -1.837), (2.619, -0.4218, -1.043), (0.0, 2.547, -1.933), (0.0, 2.611, -1.3), (1.126, 2.214, -1.941), (1.084, 2.438, -1.291), (1.931, 2.129, -1.303), (1.811, 1.873, -1.975), (2.112, 1.268, -2.062), (2.369, 1.558, -1.213), (0.7029, -0.7927, -4.458), (0.0, -0.941, -4.65), (0.0, -0.677, -5.258), (0.6556, -0.5188, -5.231), (0.5339, -0.7469, -6.261), (0.0, -0.7174, -6.23), (1.329, -0.3887, -5.001), (1.887, 0.292, -4.811), (1.413, -0.3127, -4.375), (1.928, 0.3244, -4.089), (1.836, 2.367, -4.095), (0.0, 3.28, -3.894), (1.2, 3.079, -4.201), (2.133, 1.294, -3.729), (2.26, 1.384, -4.464), (0.9712, 3.581, -5.136), (0.0, 3.837, -5.041), (1.774, 2.69, -4.779), (2.4, 2.779, -5.209), (2.771, 1.379, -4.795), (2.085, 0.232, 5.921), (2.904, 0.3144, 4.788), (1.064, 0.2614, 6.3), (0.0, 0.1678, 6.361), (3.085, 1.22, 1.88), (3.132, 1.013, 2.488), (3.05, 0.5865, 3.461), (3.006, 1.516, 1.142), (2.913, 1.063, 0.06019), (2.888, 1.542, -0.1587), (2.112, 2.888, -0.1632), (2.586, 2.146, -0.07817), (0.0, 3.287, -0.2456), (1.056, 3.167, -0.2224), (3.281, 0.3189, 1.435), (3.345, 0.3971, 1.311), (3.436, 0.6426, 1.561), (3.425, 0.5852, 1.768), (3.612, 1.446, 1.636), (3.555, 1.236, 1.44), (3.487, 1.264, 0.9056), (3.515, 1.508, 0.8787), (3.25, 1.093, -0.0005537), (3.255, 0.8982, 0.1422), (3.19, 0.5563, -0.108), (3.111, 0.4749, -0.5204), (3.106, 0.3577, -0.4183), (3.165, 0.3807, -0.1542), (3.165, 0.3957, -0.05019), (3.166, 0.562, 0.006793), (3.183, 0.8943, 0.1644), (3.409, 1.251, 0.9073), (3.474, 1.227, 1.426), (3.391, 0.6594, 1.464), (3.249, 0.4586, 1.265), (2.865, 0.1786, -0.4047), (2.835, 0.4957, -0.3447), (2.904, 1.046, 0.116), (3.14, 1.416, 0.8988), (3.223, 1.263, 1.601), (3.083, 0.5721, 1.728), (3.049, 0.1911, 1.33), (3.198, 0.2293, 0.9859), (3.281, 0.3257, 0.8815), (3.119, 0.321, 0.8516), (3.018, -0.02463, 0.6786), (3.154, 0.5423, 0.7203), (3.149, 0.7098, 0.6094), (3.21, 0.8801, 0.8525), (3.15, 0.7596, 0.2918), (3.136, 0.3816, 0.1471), (2.97, 0.1596, 0.08701), (3.518, 1.282, 1.226), (3.56, 1.513, 1.312), (3.439, 1.274, 1.221), (3.181, 1.432, 1.287), (3.294, 0.7706, 1.087), (3.076, 0.8128, 0.8118), (3.094, 0.7097, 1.022), (2.225, 3.737, 1.413), (0.0, 4.504, 1.439), (2.772, 2.628, 1.467), (1.098, 4.24, 1.437), (2.999, 1.947, 1.557), (3.046, 1.409, 1.555), (1.966, -0.7252, 5.788), (2.89, -0.228, 4.757), (0.9933, -0.8141, 6.201), (0.0, -0.8162, 6.249), (3.132, 0.8208, 1.897), (3.169, 0.6637, 2.478), (3.092, 0.1818, 3.425), (3.497, 0.875, 1.603), (3.536, 0.9526, 1.894), (3.429, 0.8699, 1.55), (3.115, 0.9228, 1.795), (3.135, 0.4898, 0.1106), (3.129, 0.2621, 0.02415), (3.166, 0.8393, 0.2029), (3.418, 1.081, 0.8971), (3.2, 1.072, 1.165), (3.536, 1.033, 1.591), (3.586, 1.183, 1.844), (3.459, 1.027, 1.557), (3.168, 1.117, 1.721), (3.154, 0.5273, 0.04097), (3.161, 0.3259, -0.0287), (3.17, 0.8535, 0.1783), (3.397, 1.183, 0.908), (3.52, 1.192, 1.235), (3.134, 0.2396, 0.2947), (3.062, 0.4124, 0.2758), (3.108, 0.6122, 0.3634), (3.127, 0.6276, 0.571), (3.136, 0.5127, 0.6319), (3.117, 0.2446, 0.5147), (3.109, 0.4127, 0.6842), (3.141, 0.3548, 0.7256), (3.103, 0.2901, 0.7323), (2.971, 0.2721, 0.6423), (2.971, 0.3164, 0.6484), (2.959, 0.3587, 0.617), (3.003, 0.2723, 0.5264), (2.952, 0.4059, 0.5873), (2.937, 0.4779, 0.5428), (2.911, 0.4367, 0.4006), (2.984, 0.3363, 0.3471), (3.059, 0.2585, 0.3487), (2.632, -0.08291, 0.3579), (2.545, -0.04713, 0.3531), (2.428, 0.05777, 0.3962), (2.455, 0.05025, 0.5151), (2.508, 0.009891, 0.5533), (2.616, -0.103, 0.6278), (2.594, -0.01911, 0.6018), (2.63, 0.004097, 0.616), (2.643, -0.03082, 0.6269), (2.78, 0.1137, 0.3399), (2.759, 0.09079, 0.659), (2.616, 0.3022, 0.5304), (2.629, 0.4498, 0.384), (2.691, 0.1737, 0.3364), (2.665, 0.2442, 0.5742), (2.755, 0.1911, 0.6295), (2.808, 0.1664, 0.6582), (2.801, 0.2092, 0.6457), (3.107, 0.2595, -0.4081), (2.975, 0.4873, -0.4399), (3.108, 1.076, 0.05532), (3.361, 1.472, 0.8924), (3.452, 1.453, 1.641), (3.259, 0.5775, 1.798), (3.17, 0.2954, 1.43), (3.058, 0.2037, 0.9937), (3.404, 1.483, 1.306), (3.297, 0.9718, 1.842), (3.398, 1.193, 1.849), (3.077, 0.2535, 0.7281), (2.98, 0.2523, 0.6251), (2.615, -0.09031, 0.6251), (2.77, 0.1083, 0.6562), (3.146, 0.2583, -0.1425), (3.025, 0.1299, -0.3783), (2.921, 0.506, -0.2949), (3.087, 1.05, 0.1462), (3.227, 1.412, 0.8868), (3.305, 1.26, 1.554), (3.143, 0.5751, 1.706), (3.109, 0.2625, 1.369), (3.037, 0.1364, 0.906), (3.266, 1.424, 1.255), (3.222, 0.9262, 1.74), (3.267, 1.094, 1.672), (3.078, 0.1551, 0.6757), (3.0, 0.2392, 0.6757), (2.623, -0.1084, 0.6263), (2.771, 0.08947, 0.6578), (3.071, 0.139, -0.02943), (2.587, -0.3578, 0.57), (2.582, -0.3459, 0.5691), (2.601, -0.3069, 0.5703), (2.592, -0.284, 0.563), (2.569, -0.2991, 0.5537), (2.583, -0.3543, 0.5709), (2.513, -0.2798, 0.5218), (2.479, -0.253, 0.4967), (2.463, -0.2475, 0.4191), (2.54, -0.3165, 0.3914), (2.596, -0.3401, 0.3947), (3.025, 0.6044, 0.965), (3.056, 0.5175, 0.8079), (3.038, 0.4025, 0.876), (3.106, 0.4745, 1.091), (0.3797, -3.978, -1.085), (0.0, -4.053, -1.163), (0.7305, -3.743, -1.255), (1.079, -3.348, -1.32), (1.059, -3.343, -1.429), (0.5687, -3.891, -1.686), (0.0, -3.972, -1.793), (0.0, -3.744, -1.947), (0.5418, -3.639, -1.889), (1.162, -3.326, -1.514), (1.23, -3.361, -1.269), (0.7834, -3.687, -1.131), (0.3368, -3.865, -0.8216), (0.0, -3.97, -1.002), (2.432, 0.4332, -5.065), (2.385, -0.1012, -5.902), (3.043, 0.3062, -5.72), (3.205, 0.6287, -5.456), (3.543, 1.377, -5.23), (3.22, 2.581, -5.535), (0.0, 4.06, -5.359), (0.9712, 3.804, -5.454), (0.9957, 4.027, -5.805), (0.0, 4.283, -5.709)], [], [(32, 38, 37, 31), (33, 39, 38, 32), (34, 40, 39, 33), (169, 41, 40, 34), (30, 44, 45, 29), (29, 45, 46, 28), (28, 46, 47, 27), (27, 47, 48, 26), (26, 48, 49, 25), (25, 49, 50, 24), (64, 71, 72, 63), (78, 75, 80, 79), (79, 80, 81, 82), (85, 87, 88, 86), (92, 90, 89, 91), (96, 92, 91, 95), (79, 82, 96, 95), (101, 102, 103, 104), (66, 69, 103, 102), (107, 22, 23, 108), (65, 101, 104, 70), (66, 67, 68, 69), (65, 70, 116, 115), (115, 116, 71, 64), (12, 118, 117, 13), (118, 15, 14, 117), (117, 14, 120, 119), (119, 120, 121, 122), (122, 121, 124, 123), (36, 43, 126, 125), (125, 126, 42, 170), (172, 171, 123, 124), (37, 38, 130, 127), (128, 131, 132, 129), (129, 132, 126, 43), (21, 137, 138, 20), (137, 107, 108, 138), (21, 135, 136, 137), (31, 50, 49, 32), (140, 141, 142, 139), (34, 144, 143, 169), (145, 146, 147, 148), (140, 145, 148, 141), (133, 149, 150, 134), (149, 136, 135, 150), (139, 142, 152, 151), (151, 152, 143, 144), (47, 46, 154, 153), (153, 154, 140, 139), (48, 47, 153, 155), (155, 153, 139, 151), (49, 48, 155, 156), (156, 155, 151, 144), (33, 156, 144, 34), (32, 49, 156, 33), (44, 158, 157, 45), (45, 157, 154, 46), (140, 154, 157, 145), (145, 157, 158, 146), (18, 159, 160, 19), (159, 21, 20, 160), (73, 161, 162, 74), (161, 18, 19, 162), (77, 164, 162, 19), (164, 78, 74, 162), (76, 163, 164, 77), (163, 75, 78, 164), (13, 165, 166, 12), (165, 16, 17, 166), (4, 5, 133, 134), (9, 167, 168, 8), (167, 122, 123, 168), (7, 8, 168, 35), (35, 168, 123, 171), (35, 171, 125, 170), (36, 125, 171, 172), (5, 6, 173, 133), (133, 173, 169, 143), (133, 143, 152, 149), (136, 149, 152, 142), (107, 137, 141, 148), (22, 107, 148, 147), (136, 142, 141, 137), (174, 0, 1, 175), (175, 165, 13, 174), (0, 174, 176, 11), (174, 13, 117, 176), (11, 176, 177, 10), (176, 117, 119, 177), (9, 10, 177, 167), (119, 122, 167, 177), (16, 178, 179, 17), (178, 73, 74, 179), (16, 165, 175, 178), (1, 2, 178, 175), (2, 3, 73, 178), (18, 135, 21, 159), (18, 161, 150, 135), (73, 134, 150, 161), (3, 4, 134, 73), (131, 181, 180, 132), (39, 40, 183, 185), (185, 183, 182, 184), (184, 182, 180, 181), (170, 42, 189, 193), (193, 189, 188, 192), (192, 188, 41, 169), (6, 186, 195, 173), (186, 187, 194, 195), (187, 7, 35, 194), (170, 193, 194, 35), (193, 192, 195, 194), (192, 169, 173, 195), (40, 41, 188, 183), (182, 183, 188, 189), (42, 180, 182, 189), (42, 126, 132, 180), (127, 130, 197, 196), (196, 197, 131, 128), (197, 198, 202, 131), (130, 203, 198, 197), (185, 199, 204, 39), (184, 200, 199, 185), (181, 201, 200, 184), (131, 202, 201, 181), (38, 205, 203, 130), (39, 204, 205, 38), (204, 207, 206, 205), (205, 206, 208, 203), (202, 209, 210, 201), (201, 210, 211, 200), (200, 211, 212, 199), (199, 212, 207, 204), (203, 208, 213, 198), (198, 213, 209, 202), (209, 213, 223, 222), (222, 223, 214, 218), (213, 208, 224, 223), (223, 224, 219, 214), (207, 212, 226, 225), (225, 226, 215, 220), (212, 211, 227, 226), (226, 227, 216, 215), (211, 210, 228, 227), (227, 228, 217, 216), (210, 209, 222, 228), (228, 222, 218, 217), (208, 206, 229, 224), (224, 229, 221, 219), (206, 207, 225, 229), (229, 225, 220, 221), (242, 245, 244, 243), (241, 246, 245, 242), (240, 247, 246, 241), (239, 248, 247, 240), (238, 249, 248, 239), (237, 250, 249, 238), (191, 56, 259, 251), (190, 191, 251, 252), (55, 190, 252, 260), (61, 62, 253, 254), (60, 61, 254, 255), (59, 60, 255, 256), (58, 59, 256, 257), (57, 58, 257, 258), (56, 57, 258, 259), (54, 55, 260, 261), (53, 54, 261, 262), (52, 53, 262, 263), (51, 52, 263, 264), (51, 264, 253, 62), (264, 265, 276, 253), (264, 263, 266, 265), (263, 262, 267, 266), (262, 261, 268, 267), (261, 260, 269, 268), (259, 258, 271, 270), (258, 257, 272, 271), (257, 256, 273, 272), (256, 255, 274, 273), (255, 254, 275, 274), (254, 253, 276, 275), (260, 252, 277, 269), (252, 251, 278, 277), (251, 259, 270, 278), (278, 270, 287, 279), (277, 278, 279, 280), (269, 277, 280, 288), (275, 276, 281, 282), (274, 275, 282, 283), (273, 274, 283, 284), (272, 273, 284, 285), (271, 272, 285, 286), (270, 271, 286, 287), (268, 269, 288, 289), (267, 268, 289, 290), (266, 267, 290, 291), (265, 266, 291, 292), (265, 292, 281, 276), (0, 11, 294, 293), (293, 294, 51, 62), (10, 295, 294, 11), (295, 52, 51, 294), (9, 296, 295, 10), (296, 53, 52, 295), (8, 297, 296, 9), (297, 54, 53, 296), (7, 298, 297, 8), (298, 55, 54, 297), (5, 300, 299, 6), (300, 57, 56, 299), (4, 301, 300, 5), (301, 58, 57, 300), (3, 302, 301, 4), (302, 59, 58, 301), (2, 303, 302, 3), (303, 60, 59, 302), (1, 304, 303, 2), (304, 61, 60, 303), (0, 293, 304, 1), (293, 62, 61, 304), (187, 305, 298, 7), (305, 190, 55, 298), (186, 306, 305, 187), (306, 191, 190, 305), (6, 299, 306, 186), (299, 56, 191, 306), (74, 78, 79, 179), (17, 179, 79, 95), (17, 95, 91, 166), (12, 166, 91, 89), (90, 308, 307, 89), (308, 93, 94, 307), (12, 89, 307, 118), (15, 118, 307, 94), (86, 88, 309, 310), (310, 309, 314, 313), (313, 314, 315, 316), (87, 318, 319, 88), (318, 84, 83, 319), (88, 319, 322, 309), (319, 83, 311, 322), (309, 322, 323, 314), (322, 311, 312, 323), (314, 323, 324, 315), (323, 312, 317, 324), (325, 85, 86, 326), (310, 313, 316, 327), (310, 327, 326, 86), (330, 111, 109, 328), (331, 320, 114, 329), (328, 109, 320, 331), (332, 100, 111, 330), (333, 102, 101, 334), (98, 335, 336, 99), (335, 333, 334, 336), (337, 67, 66, 338), (102, 339, 338, 66), (340, 333, 335, 341), (339, 102, 333, 340), (76, 341, 335, 98), (23, 342, 343, 108), (342, 337, 338, 343), (339, 344, 343, 338), (344, 138, 108, 343), (20, 345, 346, 160), (345, 340, 341, 346), (138, 344, 345, 20), (344, 339, 340, 345), (76, 77, 346, 341), (19, 160, 346, 77), (63, 347, 349, 64), (347, 348, 350, 349), (348, 113, 321, 350), (64, 349, 352, 115), (349, 350, 351, 352), (350, 321, 110, 351), (115, 352, 353, 65), (352, 351, 354, 353), (351, 110, 112, 354), (65, 353, 334, 101), (334, 353, 354, 336), (99, 336, 354, 112), (69, 68, 356, 355), (355, 356, 357, 358), (358, 357, 360, 359), (361, 106, 105, 362), (103, 363, 364, 104), (363, 361, 362, 364), (106, 361, 358, 359), (355, 358, 361, 363), (69, 355, 363, 103), (71, 116, 365, 367), (116, 70, 368, 365), (72, 71, 367, 366), (366, 367, 370, 371), (365, 368, 369, 372), (367, 365, 372, 370), (372, 369, 374, 373), (70, 104, 364, 368), (562, 374, 369, 362), (362, 369, 368, 364), (376, 316, 315, 375), (375, 315, 324, 377), (377, 324, 317, 378), (379, 325, 326, 380), (381, 327, 316, 376), (380, 326, 327, 381), (97, 100, 332, 382), (99, 384, 383, 98), (384, 100, 97, 383), (110, 385, 386, 112), (385, 109, 111, 386), (112, 386, 384, 99), (386, 111, 100, 384), (321, 388, 385, 110), (388, 320, 109, 385), (113, 387, 388, 321), (387, 114, 320, 388), (389, 390, 391, 392), (396, 395, 398, 397), (397, 398, 399, 400), (400, 399, 402, 401), (402, 399, 404, 403), (399, 398, 405, 404), (398, 395, 406, 405), (391, 390, 409, 408), (389, 417, 418, 390), (390, 418, 419, 409), (394, 427, 428, 393), (427, 395, 396, 428), (395, 427, 429, 406), (427, 394, 407, 429), (422, 432, 433, 421), (432, 423, 431, 433), (408, 409, 433, 431), (76, 98, 411, 410), (98, 383, 412, 411), (97, 413, 412, 383), (97, 382, 430, 413), (85, 436, 434, 87), (436, 330, 328, 434), (318, 437, 435, 84), (437, 331, 329, 435), (87, 434, 437, 318), (434, 328, 331, 437), (325, 438, 436, 85), (438, 332, 330, 436), (379, 439, 438, 325), (439, 382, 332, 438), (382, 439, 414, 430), (92, 441, 440, 90), (441, 376, 375, 440), (90, 440, 442, 308), (440, 375, 377, 442), (308, 442, 443, 93), (442, 377, 378, 443), (81, 444, 445, 82), (444, 379, 380, 445), (96, 446, 441, 92), (446, 381, 376, 441), (82, 445, 446, 96), (445, 380, 381, 446), (422, 424, 423, 432), (75, 420, 416, 80), (80, 416, 415, 81), (391, 447, 448, 392), (447, 391, 408, 449), (451, 425, 426, 452), (453, 424, 425, 451), (454, 423, 424, 453), (455, 431, 423, 454), (449, 408, 431, 455), (81, 415, 450, 444), (447, 456, 457, 448), (456, 394, 393, 457), (394, 456, 458, 407), (456, 447, 449, 458), (404, 460, 461, 403), (460, 451, 452, 461), (405, 462, 460, 404), (462, 453, 451, 460), (406, 463, 462, 405), (463, 454, 453, 462), (429, 464, 463, 406), (464, 455, 454, 463), (407, 458, 464, 429), (458, 449, 455, 464), (379, 459, 414, 439), (379, 444, 450, 459), (75, 163, 426, 420), (420, 426, 465, 470), (424, 422, 468, 467), (426, 425, 466, 465), (425, 424, 467, 466), (422, 421, 469, 468), (421, 419, 471, 469), (419, 418, 472, 471), (418, 417, 473, 472), (472, 473, 474, 475), (471, 472, 475, 476), (469, 471, 476, 478), (468, 469, 478, 479), (466, 467, 480, 481), (465, 466, 481, 482), (467, 468, 479, 480), (470, 465, 482, 477), (482, 492, 493, 477), (492, 483, 488, 493), (479, 494, 495, 480), (494, 486, 485, 495), (481, 496, 492, 482), (496, 484, 483, 492), (480, 495, 496, 481), (495, 485, 484, 496), (478, 497, 494, 479), (497, 487, 486, 494), (476, 498, 497, 478), (498, 489, 487, 497), (475, 500, 498, 476), (500, 490, 489, 498), (474, 499, 500, 475), (499, 491, 490, 500), (76, 410, 426, 163), (401, 501, 502, 400), (400, 502, 503, 397), (397, 503, 504, 396), (392, 506, 507, 389), (389, 507, 508, 417), (428, 509, 505, 393), (396, 504, 509, 428), (448, 510, 506, 392), (457, 511, 510, 448), (393, 505, 511, 457), (417, 508, 512, 473), (473, 512, 513, 474), (515, 499, 474, 513), (514, 491, 499, 515), (402, 516, 501, 401), (402, 403, 461, 516), (501, 517, 518, 502), (517, 410, 411, 518), (502, 518, 519, 503), (518, 411, 412, 519), (503, 519, 520, 504), (519, 412, 413, 520), (506, 522, 523, 507), (522, 415, 416, 523), (507, 523, 524, 508), (523, 416, 420, 524), (509, 525, 521, 505), (525, 430, 414, 521), (504, 520, 525, 509), (520, 413, 430, 525), (510, 526, 522, 506), (526, 450, 415, 522), (511, 527, 526, 510), (527, 459, 450, 526), (505, 521, 527, 511), (521, 414, 459, 527), (508, 524, 528, 512), (524, 420, 470, 528), (512, 528, 529, 513), (528, 470, 477, 529), (493, 531, 529, 477), (531, 515, 513, 529), (488, 530, 531, 493), (530, 514, 515, 531), (516, 532, 517, 501), (532, 426, 410, 517), (452, 532, 516, 461), (426, 532, 452), (530, 488, 538, 533), (514, 530, 533, 534), (491, 514, 534, 535), (490, 491, 535, 536), (489, 490, 536, 537), (487, 489, 537, 539), (486, 487, 539, 540), (484, 485, 541, 542), (483, 484, 542, 543), (485, 486, 540, 541), (488, 483, 543, 538), (433, 409, 547, 544), (421, 433, 544, 545), (419, 421, 545, 546), (409, 419, 546, 547), (547, 546, 545, 544), (236, 549, 548, 235), (549, 237, 238, 548), (235, 548, 550, 234), (548, 238, 239, 550), (234, 550, 551, 233), (550, 239, 240, 551), (233, 551, 552, 232), (551, 240, 241, 552), (232, 552, 553, 231), (552, 241, 242, 553), (231, 553, 554, 230), (553, 242, 243, 554), (29, 556, 555, 30), (556, 231, 230, 555), (28, 557, 556, 29), (557, 232, 231, 556), (27, 558, 557, 28), (558, 233, 232, 557), (26, 559, 558, 27), (559, 234, 233, 558), (25, 560, 559, 26), (560, 235, 234, 559), (24, 561, 560, 25), (561, 236, 235, 560), (105, 563, 562, 362), (562, 563, 564, 565), (374, 562, 565, 566), (373, 374, 566, 567), (371, 370, 569, 568), (370, 372, 373, 569), (568, 569, 570, 571), (373, 567, 570, 569)])
me_plane.polygons.foreach_set('use_smooth', [True] * 520)
_uv = me_plane.uv_layers.new(name='UVTex')
_uv.uv.foreach_set('vector', [0.03529, 0.4168, 0.02744, 0.4329, 0.01867, 0.4278, 0.01984, 0.4175, 0.07857, 0.4268, 0.06169, 0.4431, 0.02744, 0.4329, 0.03529, 0.4168, 0.09692, 0.4502, 0.07635, 0.455, 0.06169, 0.4431, 0.07857, 0.4268, 0.1002, 0.4788, 0.08536, 0.4749, 0.07635, 0.455, 0.09692, 0.4502, 0.1862, 0.1518, 0.1964, 0.1517, 0.2036, 0.1969, 0.1843, 0.1914, 0.1843, 0.1914, 0.2036, 0.1969, 0.1815, 0.2758, 0.1621, 0.2699, 0.1621, 0.2699, 0.1815, 0.2758, 0.143, 0.3397, 0.1326, 0.3234, 0.1326, 0.3234, 0.143, 0.3397, 0.08198, 0.3935, 0.07286, 0.3636, 0.07286, 0.3636, 0.08198, 0.3935, 0.03575, 0.4024, 0.03947, 0.3952, 0.03947, 0.3952, 0.03575, 0.4024, 0.01636, 0.4065, 0.009284, 0.3921, 0.7347, 0.462, 0.771, 0.4249, 0.8414, 0.4821, 0.8127, 0.5128, 0.3649, 0.558, 0.3878, 0.5637, 0.3871, 0.606, 0.3467, 0.6193, 0.3467, 0.6193, 0.3871, 0.606, 0.402, 0.6324, 0.3874, 0.6632, 0.5184, 0.6945, 0.5882, 0.742, 0.5557, 0.7792, 0.4925, 0.7267, 0.3101, 0.7454, 0.2532, 0.7874, 0.2125, 0.7496, 0.2682, 0.7151, 0.3493, 0.6995, 0.3101, 0.7454, 0.2682, 0.7151, 0.3095, 0.6813, 0.3467, 0.6193, 0.3874, 0.6632, 0.3493, 0.6995, 0.3095, 0.6813, 0.5774, 0.3355, 0.5203, 0.2846, 0.5384, 0.2402, 0.588, 0.2768, 0.4541, 0.1937, 0.4768, 0.1542, 0.5384, 0.2402, 0.5203, 0.2846, 0.2896, 0.1884, 0.2664, 0.1309, 0.3026, 0.1311, 0.3196, 0.1867, 0.6216, 0.3666, 0.5774, 0.3355, 0.588, 0.2768, 0.656, 0.3277, 0.4541, 0.1937, 0.424, 0.116, 0.4462, 0.09792, 0.4768, 0.1542, 0.6216, 0.3666, 0.656, 0.3277, 0.7166, 0.3782, 0.684, 0.4181, 0.684, 0.4181, 0.7166, 0.3782, 0.771, 0.4249, 0.7347, 0.462, 0.1633, 0.7008, 0.1147, 0.7178, 0.1025, 0.6493, 0.1509, 0.6645, 0.1147, 0.7178, 0.08911, 0.7273, 0.06766, 0.6583, 0.1025, 0.6493, 0.1025, 0.6493, 0.06766, 0.6583, 0.06206, 0.6334, 0.08, 0.6293, 0.08, 0.6293, 0.06206, 0.6334, 0.05237, 0.5904, 0.06931, 0.5858, 0.06931, 0.5858, 0.05237, 0.5904, 0.04404, 0.5691, 0.06018, 0.5622, 0.01956, 0.5265, 0.005467, 0.5065, 0.02035, 0.5002, 0.03602, 0.5171, 0.03602, 0.5171, 0.02035, 0.5002, 0.03724, 0.4948, 0.04767, 0.5093, 0.03434, 0.5509, 0.04986, 0.5428, 0.06018, 0.5622, 0.04404, 0.5691, 0.01867, 0.4278, 0.02744, 0.4329, 0.01838, 0.4418, 0.01271, 0.4435, 0.0, 0.4707, 0.01196, 0.474, 0.0165, 0.4877, 0.0002745, 0.4897, 0.0002745, 0.4897, 0.0165, 0.4877, 0.02035, 0.5002, 0.005467, 0.5065, 0.3331, 0.3524, 0.3161, 0.2798, 0.3518, 0.2687, 0.3707, 0.3444, 0.3161, 0.2798, 0.2896, 0.1884, 0.3196, 0.1867, 0.3518, 0.2687, 0.3331, 0.3524, 0.2812, 0.4104, 0.24, 0.3896, 0.3161, 0.2798, 0.01984, 0.4175, 0.01636, 0.4065, 0.03575, 0.4024, 0.03529, 0.4168, 0.2355, 0.2864, 0.2742, 0.2758, 0.1952, 0.3759, 0.1674, 0.3675, 0.09692, 0.4502, 0.1202, 0.4352, 0.1409, 0.4596, 0.1002, 0.4788, 0.2378, 0.1928, 0.2246, 0.1413, 0.2449, 0.1354, 0.2555, 0.194, 0.2355, 0.2864, 0.2378, 0.1928, 0.2555, 0.194, 0.2742, 0.2758, 0.1781, 0.4677, 0.2016, 0.4423, 0.2479, 0.4691, 0.2325, 0.4932, 0.2016, 0.4423, 0.24, 0.3896, 0.2812, 0.4104, 0.2479, 0.4691, 0.1674, 0.3675, 0.1952, 0.3759, 0.1692, 0.4257, 0.1484, 0.4129, 0.1484, 0.4129, 0.1692, 0.4257, 0.1409, 0.4596, 0.1202, 0.4352, 0.143, 0.3397, 0.1815, 0.2758, 0.2124, 0.2898, 0.1573, 0.3624, 0.1573, 0.3624, 0.2124, 0.2898, 0.2355, 0.2864, 0.1674, 0.3675, 0.08198, 0.3935, 0.143, 0.3397, 0.1573, 0.3624, 0.117, 0.4, 0.117, 0.4, 0.1573, 0.3624, 0.1674, 0.3675, 0.1484, 0.4129, 0.03575, 0.4024, 0.08198, 0.3935, 0.117, 0.4, 0.08669, 0.4156, 0.08669, 0.4156, 0.117, 0.4, 0.1484, 0.4129, 0.1202, 0.4352, 0.07857, 0.4268, 0.08669, 0.4156, 0.1202, 0.4352, 0.09692, 0.4502, 0.03529, 0.4168, 0.03575, 0.4024, 0.08669, 0.4156, 0.07857, 0.4268, 0.1964, 0.1517, 0.2105, 0.1463, 0.2201, 0.1947, 0.2036, 0.1969, 0.2036, 0.1969, 0.2201, 0.1947, 0.2124, 0.2898, 0.1815, 0.2758, 0.2355, 0.2864, 0.2124, 0.2898, 0.2201, 0.1947, 0.2378, 0.1928, 0.2378, 0.1928, 0.2201, 0.1947, 0.2105, 0.1463, 0.2246, 0.1413, 0.3338, 0.4416, 0.355, 0.4205, 0.3956, 0.4234, 0.3788, 0.4665, 0.355, 0.4205, 0.3331, 0.3524, 0.3707, 0.3444, 0.3956, 0.4234, 0.2739, 0.5545, 0.3009, 0.4833, 0.3567, 0.4995, 0.3169, 0.563, 0.3009, 0.4833, 0.3338, 0.4416, 0.3788, 0.4665, 0.3567, 0.4995, 0.4034, 0.4744, 0.384, 0.5112, 0.3567, 0.4995, 0.3788, 0.4665, 0.384, 0.5112, 0.3649, 0.558, 0.3169, 0.563, 0.3567, 0.4995, 0.4363, 0.4818, 0.4128, 0.5252, 0.384, 0.5112, 0.4034, 0.4744, 0.4128, 0.5252, 0.3878, 0.5637, 0.3649, 0.558, 0.384, 0.5112, 0.1509, 0.6645, 0.1883, 0.6619, 0.2032, 0.6829, 0.1633, 0.7008, 0.1883, 0.6619, 0.2307, 0.6461, 0.2519, 0.6632, 0.2032, 0.6829, 0.2202, 0.5189, 0.1856, 0.5007, 0.1781, 0.4677, 0.2325, 0.4932, 0.1037, 0.577, 0.09276, 0.5808, 0.0854, 0.5643, 0.09865, 0.5635, 0.09276, 0.5808, 0.06931, 0.5858, 0.06018, 0.5622, 0.0854, 0.5643, 0.09476, 0.55, 0.09865, 0.5635, 0.0854, 0.5643, 0.0727, 0.547, 0.0727, 0.547, 0.0854, 0.5643, 0.06018, 0.5622, 0.04986, 0.5428, 0.0727, 0.547, 0.04986, 0.5428, 0.03602, 0.5171, 0.04767, 0.5093, 0.01956, 0.5265, 0.03602, 0.5171, 0.04986, 0.5428, 0.03434, 0.5509, 0.1856, 0.5007, 0.1447, 0.5056, 0.1136, 0.4942, 0.1781, 0.4677, 0.1781, 0.4677, 0.1136, 0.4942, 0.1002, 0.4788, 0.1409, 0.4596, 0.1781, 0.4677, 0.1409, 0.4596, 0.1692, 0.4257, 0.2016, 0.4423, 0.24, 0.3896, 0.2016, 0.4423, 0.1692, 0.4257, 0.1952, 0.3759, 0.2896, 0.1884, 0.3161, 0.2798, 0.2742, 0.2758, 0.2555, 0.194, 0.2664, 0.1309, 0.2896, 0.1884, 0.2555, 0.194, 0.2449, 0.1354, 0.24, 0.3896, 0.1952, 0.3759, 0.2742, 0.2758, 0.3161, 0.2798, 0.1499, 0.6478, 0.1511, 0.63, 0.1924, 0.6259, 0.1909, 0.6441, 0.1909, 0.6441, 0.1883, 0.6619, 0.1509, 0.6645, 0.1499, 0.6478, 0.1511, 0.63, 0.1499, 0.6478, 0.1136, 0.6293, 0.1183, 0.622, 0.1499, 0.6478, 0.1509, 0.6645, 0.1025, 0.6493, 0.1136, 0.6293, 0.1183, 0.622, 0.1136, 0.6293, 0.09591, 0.6097, 0.1079, 0.5983, 0.1136, 0.6293, 0.1025, 0.6493, 0.08, 0.6293, 0.09591, 0.6097, 0.1037, 0.577, 0.1079, 0.5983, 0.09591, 0.6097, 0.09276, 0.5808, 0.08, 0.6293, 0.06931, 0.5858, 0.09276, 0.5808, 0.09591, 0.6097, 0.2307, 0.6461, 0.2493, 0.6272, 0.2742, 0.6278, 0.2519, 0.6632, 0.2493, 0.6272, 0.2739, 0.5545, 0.3169, 0.563, 0.2742, 0.6278, 0.2307, 0.6461, 0.1883, 0.6619, 0.1909, 0.6441, 0.2493, 0.6272, 0.1924, 0.6259, 0.2283, 0.6138, 0.2493, 0.6272, 0.1909, 0.6441, 0.2283, 0.6138, 0.2505, 0.5596, 0.2739, 0.5545, 0.2493, 0.6272, 0.3338, 0.4416, 0.2812, 0.4104, 0.3331, 0.3524, 0.355, 0.4205, 0.3338, 0.4416, 0.3009, 0.4833, 0.2479, 0.4691, 0.2812, 0.4104, 0.2739, 0.5545, 0.2325, 0.4932, 0.2479, 0.4691, 0.3009, 0.4833, 0.2505, 0.5596, 0.2202, 0.5189, 0.2325, 0.4932, 0.2739, 0.5545, 0.01196, 0.474, 0.03239, 0.4738, 0.03538, 0.4831, 0.0165, 0.4877, 0.06169, 0.4431, 0.07635, 0.455, 0.06227, 0.4688, 0.05602, 0.4601, 0.05602, 0.4601, 0.06227, 0.4688, 0.04671, 0.479, 0.04118, 0.4716, 0.04118, 0.4716, 0.04671, 0.479, 0.03538, 0.4831, 0.03239, 0.4738, 0.04767, 0.5093, 0.03724, 0.4948, 0.05012, 0.4915, 0.06306, 0.5046, 0.06306, 0.5046, 0.05012, 0.4915, 0.06772, 0.4841, 0.07634, 0.497, 0.07634, 0.497, 0.06772, 0.4841, 0.08536, 0.4749, 0.1002, 0.4788, 0.1447, 0.5056, 0.1195, 0.5173, 0.09585, 0.5124, 0.1136, 0.4942, 0.1195, 0.5173, 0.1023, 0.5335, 0.07643, 0.5296, 0.09585, 0.5124, 0.1023, 0.5335, 0.09476, 0.55, 0.0727, 0.547, 0.07643, 0.5296, 0.04767, 0.5093, 0.06306, 0.5046, 0.07643, 0.5296, 0.0727, 0.547, 0.06306, 0.5046, 0.07634, 0.497, 0.09585, 0.5124, 0.07643, 0.5296, 0.07634, 0.497, 0.1002, 0.4788, 0.1136, 0.4942, 0.09585, 0.5124, 0.07635, 0.455, 0.08536, 0.4749, 0.06772, 0.4841, 0.06227, 0.4688, 0.04671, 0.479, 0.06227, 0.4688, 0.06772, 0.4841, 0.05012, 0.4915, 0.03724, 0.4948, 0.03538, 0.4831, 0.04671, 0.479, 0.05012, 0.4915, 0.03724, 0.4948, 0.02035, 0.5002, 0.0165, 0.4877, 0.03538, 0.4831, 0.01271, 0.4435, 0.01838, 0.4418, 0.01326, 0.4577, 0.004814, 0.4585, 0.004814, 0.4585, 0.01326, 0.4577, 0.01196, 0.474, 0.0, 0.4707, 0.01326, 0.4577, 0.01806, 0.458, 0.01783, 0.4682, 0.01196, 0.474, 0.01838, 0.4418, 0.02319, 0.4472, 0.01806, 0.458, 0.01326, 0.4577, 0.05602, 0.4601, 0.04994, 0.4593, 0.04861, 0.447, 0.06169, 0.4431, 0.04118, 0.4716, 0.0401, 0.4677, 0.04994, 0.4593, 0.05602, 0.4601, 0.03239, 0.4738, 0.03053, 0.4691, 0.0401, 0.4677, 0.04118, 0.4716, 0.01196, 0.474, 0.01783, 0.4682, 0.03053, 0.4691, 0.03239, 0.4738, 0.02744, 0.4329, 0.02991, 0.4396, 0.02319, 0.4472, 0.01838, 0.4418, 0.06169, 0.4431, 0.04861, 0.447, 0.02991, 0.4396, 0.02744, 0.4329, 0.04861, 0.447, 0.04184, 0.4518, 0.03146, 0.4463, 0.02991, 0.4396, 0.02991, 0.4396, 0.03146, 0.4463, 0.02861, 0.4508, 0.02319, 0.4472, 0.01783, 0.4682, 0.02548, 0.465, 0.03322, 0.4649, 0.03053, 0.4691, 0.03053, 0.4691, 0.03322, 0.4649, 0.03826, 0.4633, 0.0401, 0.4677, 0.0401, 0.4677, 0.03826, 0.4633, 0.04349, 0.4582, 0.04994, 0.4593, 0.04994, 0.4593, 0.04349, 0.4582, 0.04184, 0.4518, 0.04861, 0.447, 0.02319, 0.4472, 0.02861, 0.4508, 0.02475, 0.4562, 0.01806, 0.458, 0.01806, 0.458, 0.02475, 0.4562, 0.02548, 0.465, 0.01783, 0.4682, 0.02548, 0.465, 0.02475, 0.4562, 0.02988, 0.4573, 0.03085, 0.4602, 0.03085, 0.4602, 0.02988, 0.4573, 0.03243, 0.4574, 0.03237, 0.4589, 0.02475, 0.4562, 0.02861, 0.4508, 0.03179, 0.4547, 0.02988, 0.4573, 0.02988, 0.4573, 0.03179, 0.4547, 0.03313, 0.4565, 0.03243, 0.4574, 0.04184, 0.4518, 0.04349, 0.4582, 0.03676, 0.4573, 0.03648, 0.4557, 0.03648, 0.4557, 0.03676, 0.4573, 0.03529, 0.4574, 0.03525, 0.4567, 0.04349, 0.4582, 0.03826, 0.4633, 0.03553, 0.4593, 0.03676, 0.4573, 0.03676, 0.4573, 0.03553, 0.4593, 0.03454, 0.4579, 0.03529, 0.4574, 0.03826, 0.4633, 0.03322, 0.4649, 0.03346, 0.4603, 0.03553, 0.4593, 0.03553, 0.4593, 0.03346, 0.4603, 0.03357, 0.4584, 0.03454, 0.4579, 0.03322, 0.4649, 0.02548, 0.465, 0.03085, 0.4602, 0.03346, 0.4603, 0.03346, 0.4603, 0.03085, 0.4602, 0.03237, 0.4589, 0.03357, 0.4584, 0.02861, 0.4508, 0.03146, 0.4463, 0.03448, 0.4522, 0.03179, 0.4547, 0.03179, 0.4547, 0.03448, 0.4522, 0.03398, 0.4559, 0.03313, 0.4565, 0.03146, 0.4463, 0.04184, 0.4518, 0.03648, 0.4557, 0.03448, 0.4522, 0.03448, 0.4522, 0.03648, 0.4557, 0.03525, 0.4567, 0.03398, 0.4559, 0.1505, 0.1863, 0.1378, 0.1866, 0.132, 0.1563, 0.146, 0.1532, 0.1009, 0.2682, 0.0935, 0.2786, 0.1378, 0.1866, 0.1505, 0.1863, 0.103, 0.2829, 0.09348, 0.2785, 0.0935, 0.2786, 0.1009, 0.2682, 0.05599, 0.343, 0.05283, 0.3341, 0.09348, 0.2785, 0.103, 0.2829, 0.03178, 0.3551, 0.03067, 0.3384, 0.05283, 0.3341, 0.05599, 0.343, 0.001406, 0.3629, 0.0, 0.3432, 0.03067, 0.3384, 0.03178, 0.3551, 0.1459, 0.5323, 0.1642, 0.5284, 0.1598, 0.5461, 0.1489, 0.5482, 0.1308, 0.5434, 0.1459, 0.5323, 0.1489, 0.5482, 0.1389, 0.5534, 0.1261, 0.5527, 0.1308, 0.5434, 0.1389, 0.5534, 0.1337, 0.5615, 0.1786, 0.6031, 0.1553, 0.6047, 0.1542, 0.5925, 0.1719, 0.5911, 0.204, 0.59, 0.1786, 0.6031, 0.1719, 0.5911, 0.1862, 0.5851, 0.2193, 0.5681, 0.204, 0.59, 0.1862, 0.5851, 0.1978, 0.5712, 0.2001, 0.5396, 0.2193, 0.5681, 0.1978, 0.5712, 0.1853, 0.5549, 0.1853, 0.5309, 0.2001, 0.5396, 0.1853, 0.5549, 0.1729, 0.5469, 0.1642, 0.5284, 0.1853, 0.5309, 0.1729, 0.5469, 0.1598, 0.5461, 0.1197, 0.5661, 0.1261, 0.5527, 0.1337, 0.5615, 0.1276, 0.5691, 0.1192, 0.5738, 0.1197, 0.5661, 0.1276, 0.5691, 0.1278, 0.5751, 0.1243, 0.5868, 0.1192, 0.5738, 0.1278, 0.5751, 0.1343, 0.5819, 0.1359, 0.597, 0.1243, 0.5868, 0.1343, 0.5819, 0.1412, 0.5873, 0.1359, 0.597, 0.1412, 0.5873, 0.1542, 0.5925, 0.1553, 0.6047, 0.1412, 0.5873, 0.1435, 0.5856, 0.1543, 0.5905, 0.1542, 0.5925, 0.1412, 0.5873, 0.1343, 0.5819, 0.1374, 0.5812, 0.1435, 0.5856, 0.1343, 0.5819, 0.1278, 0.5751, 0.1313, 0.5747, 0.1374, 0.5812, 0.1278, 0.5751, 0.1276, 0.5691, 0.1295, 0.5682, 0.1313, 0.5747, 0.1276, 0.5691, 0.1337, 0.5615, 0.1367, 0.5613, 0.1295, 0.5682, 0.1598, 0.5461, 0.1729, 0.5469, 0.1704, 0.5488, 0.1594, 0.548, 0.1729, 0.5469, 0.1853, 0.5549, 0.1804, 0.5552, 0.1704, 0.5488, 0.1853, 0.5549, 0.1978, 0.5712, 0.1902, 0.5688, 0.1804, 0.5552, 0.1978, 0.5712, 0.1862, 0.5851, 0.1802, 0.5836, 0.1902, 0.5688, 0.1862, 0.5851, 0.1719, 0.5911, 0.1695, 0.5891, 0.1802, 0.5836, 0.1719, 0.5911, 0.1542, 0.5925, 0.1543, 0.5905, 0.1695, 0.5891, 0.1337, 0.5615, 0.1389, 0.5534, 0.1419, 0.5537, 0.1367, 0.5613, 0.1389, 0.5534, 0.1489, 0.5482, 0.1502, 0.5497, 0.1419, 0.5537, 0.1489, 0.5482, 0.1598, 0.5461, 0.1594, 0.548, 0.1502, 0.5497, 0.1502, 0.5497, 0.1594, 0.548, 0.161, 0.5575, 0.1539, 0.5591, 0.1419, 0.5537, 0.1502, 0.5497, 0.1539, 0.5591, 0.1452, 0.5601, 0.1367, 0.5613, 0.1419, 0.5537, 0.1452, 0.5601, 0.141, 0.5651, 0.1695, 0.5891, 0.1543, 0.5905, 0.1551, 0.5857, 0.1681, 0.5848, 0.1802, 0.5836, 0.1695, 0.5891, 0.1681, 0.5848, 0.177, 0.5768, 0.1902, 0.5688, 0.1802, 0.5836, 0.177, 0.5768, 0.178, 0.5687, 0.1804, 0.5552, 0.1902, 0.5688, 0.178, 0.5687, 0.1758, 0.5644, 0.1704, 0.5488, 0.1804, 0.5552, 0.1758, 0.5644, 0.1702, 0.5592, 0.1594, 0.548, 0.1704, 0.5488, 0.1702, 0.5592, 0.161, 0.5575, 0.1295, 0.5682, 0.1367, 0.5613, 0.141, 0.5651, 0.1356, 0.57, 0.1313, 0.5747, 0.1295, 0.5682, 0.1356, 0.57, 0.1368, 0.5726, 0.1374, 0.5812, 0.1313, 0.5747, 0.1368, 0.5726, 0.1401, 0.5778, 0.1435, 0.5856, 0.1374, 0.5812, 0.1401, 0.5778, 0.1452, 0.5819, 0.1435, 0.5856, 0.1452, 0.5819, 0.1551, 0.5857, 0.1543, 0.5905, 0.1511, 0.63, 0.1183, 0.622, 0.1288, 0.6032, 0.1533, 0.6133, 0.1533, 0.6133, 0.1288, 0.6032, 0.1359, 0.597, 0.1553, 0.6047, 0.1079, 0.5983, 0.1163, 0.5918, 0.1288, 0.6032, 0.1183, 0.622, 0.1163, 0.5918, 0.1243, 0.5868, 0.1359, 0.597, 0.1288, 0.6032, 0.1037, 0.577, 0.1112, 0.5749, 0.1163, 0.5918, 0.1079, 0.5983, 0.1112, 0.5749, 0.1192, 0.5738, 0.1243, 0.5868, 0.1163, 0.5918, 0.09865, 0.5635, 0.1089, 0.5648, 0.1112, 0.5749, 0.1037, 0.577, 0.1089, 0.5648, 0.1197, 0.5661, 0.1192, 0.5738, 0.1112, 0.5749, 0.09476, 0.55, 0.112, 0.5514, 0.1089, 0.5648, 0.09865, 0.5635, 0.112, 0.5514, 0.1261, 0.5527, 0.1197, 0.5661, 0.1089, 0.5648, 0.1856, 0.5007, 0.1877, 0.5172, 0.1587, 0.5153, 0.1447, 0.5056, 0.1877, 0.5172, 0.1853, 0.5309, 0.1642, 0.5284, 0.1587, 0.5153, 0.2202, 0.5189, 0.2096, 0.5298, 0.1877, 0.5172, 0.1856, 0.5007, 0.2096, 0.5298, 0.2001, 0.5396, 0.1853, 0.5309, 0.1877, 0.5172, 0.2505, 0.5596, 0.2349, 0.5653, 0.2096, 0.5298, 0.2202, 0.5189, 0.2349, 0.5653, 0.2193, 0.5681, 0.2001, 0.5396, 0.2096, 0.5298, 0.2283, 0.6138, 0.215, 0.5975, 0.2349, 0.5653, 0.2505, 0.5596, 0.215, 0.5975, 0.204, 0.59, 0.2193, 0.5681, 0.2349, 0.5653, 0.1924, 0.6259, 0.1827, 0.6136, 0.215, 0.5975, 0.2283, 0.6138, 0.1827, 0.6136, 0.1786, 0.6031, 0.204, 0.59, 0.215, 0.5975, 0.1511, 0.63, 0.1533, 0.6133, 0.1827, 0.6136, 0.1924, 0.6259, 0.1533, 0.6133, 0.1553, 0.6047, 0.1786, 0.6031, 0.1827, 0.6136, 0.1023, 0.5335, 0.1199, 0.5371, 0.112, 0.5514, 0.09476, 0.55, 0.1199, 0.5371, 0.1308, 0.5434, 0.1261, 0.5527, 0.112, 0.5514, 0.1195, 0.5173, 0.135, 0.5251, 0.1199, 0.5371, 0.1023, 0.5335, 0.135, 0.5251, 0.1459, 0.5323, 0.1308, 0.5434, 0.1199, 0.5371, 0.1447, 0.5056, 0.1587, 0.5153, 0.135, 0.5251, 0.1195, 0.5173, 0.1587, 0.5153, 0.1642, 0.5284, 0.1459, 0.5323, 0.135, 0.5251, 0.3169, 0.563, 0.3649, 0.558, 0.3467, 0.6193, 0.2742, 0.6278, 0.2519, 0.6632, 0.2742, 0.6278, 0.3467, 0.6193, 0.3095, 0.6813, 0.2519, 0.6632, 0.3095, 0.6813, 0.2682, 0.7151, 0.2032, 0.6829, 0.1633, 0.7008, 0.2032, 0.6829, 0.2682, 0.7151, 0.2125, 0.7496, 0.2532, 0.7874, 0.2189, 0.8224, 0.1759, 0.7749, 0.2125, 0.7496, 0.2189, 0.8224, 0.1801, 0.8628, 0.1307, 0.8062, 0.1759, 0.7749, 0.1633, 0.7008, 0.2125, 0.7496, 0.1759, 0.7749, 0.1147, 0.7178, 0.08911, 0.7273, 0.1147, 0.7178, 0.1759, 0.7749, 0.1307, 0.8062, 0.4925, 0.7267, 0.5557, 0.7792, 0.5062, 0.8216, 0.4484, 0.7548, 0.4484, 0.7548, 0.5062, 0.8216, 0.4445, 0.8449, 0.4108, 0.7769, 0.4108, 0.7769, 0.4445, 0.8449, 0.3662, 0.8356, 0.3754, 0.7672, 0.5882, 0.742, 0.6348, 0.7738, 0.5967, 0.8187, 0.5557, 0.7792, 0.6348, 0.7738, 0.6865, 0.8096, 0.6446, 0.8645, 0.5967, 0.8187, 0.5557, 0.7792, 0.5967, 0.8187, 0.5353, 0.8699, 0.5062, 0.8216, 0.5967, 0.8187, 0.6446, 0.8645, 0.5631, 0.9277, 0.5353, 0.8699, 0.5062, 0.8216, 0.5353, 0.8699, 0.4613, 0.8992, 0.4445, 0.8449, 0.5353, 0.8699, 0.5631, 0.9277, 0.4689, 0.9617, 0.4613, 0.8992, 0.4445, 0.8449, 0.4613, 0.8992, 0.3625, 0.8923, 0.3662, 0.8356, 0.4613, 0.8992, 0.4689, 0.9617, 0.3442, 0.9533, 0.3625, 0.8923, 0.4816, 0.6729, 0.5184, 0.6945, 0.4925, 0.7267, 0.4548, 0.693, 0.4484, 0.7548, 0.4108, 0.7769, 0.3754, 0.7672, 0.4065, 0.7258, 0.4484, 0.7548, 0.4065, 0.7258, 0.4548, 0.693, 0.4925, 0.7267, 0.5431, 0.6508, 0.5621, 0.6119, 0.6118, 0.645, 0.6061, 0.6847, 0.6628, 0.7147, 0.6744, 0.6712, 0.7421, 0.6956, 0.7227, 0.7441, 0.6061, 0.6847, 0.6118, 0.645, 0.6744, 0.6712, 0.6628, 0.7147, 0.5059, 0.6391, 0.5221, 0.5982, 0.5621, 0.6119, 0.5431, 0.6508, 0.5198, 0.3587, 0.5203, 0.2846, 0.5774, 0.3355, 0.569, 0.386, 0.4968, 0.5102, 0.5123, 0.4263, 0.5513, 0.4458, 0.5363, 0.5195, 0.5123, 0.4263, 0.5198, 0.3587, 0.569, 0.386, 0.5513, 0.4458, 0.3895, 0.1373, 0.424, 0.116, 0.4541, 0.1937, 0.4224, 0.2092, 0.5203, 0.2846, 0.4503, 0.3032, 0.4224, 0.2092, 0.4541, 0.1937, 0.4622, 0.3693, 0.5198, 0.3587, 0.5123, 0.4263, 0.4682, 0.4296, 0.4503, 0.3032, 0.5203, 0.2846, 0.5198, 0.3587, 0.4622, 0.3693, 0.4363, 0.4818, 0.4682, 0.4296, 0.5123, 0.4263, 0.4968, 0.5102, 0.3026, 0.1311, 0.3559, 0.1369, 0.3771, 0.1993, 0.3196, 0.1867, 0.3559, 0.1369, 0.3895, 0.1373, 0.4224, 0.2092, 0.3771, 0.1993, 0.4503, 0.3032, 0.3971, 0.2907, 0.3771, 0.1993, 0.4224, 0.2092, 0.3971, 0.2907, 0.3518, 0.2687, 0.3196, 0.1867, 0.3771, 0.1993, 0.3707, 0.3444, 0.4187, 0.3618, 0.4286, 0.439, 0.3956, 0.4234, 0.4187, 0.3618, 0.4622, 0.3693, 0.4682, 0.4296, 0.4286, 0.439, 0.3518, 0.2687, 0.3971, 0.2907, 0.4187, 0.3618, 0.3707, 0.3444, 0.3971, 0.2907, 0.4503, 0.3032, 0.4622, 0.3693, 0.4187, 0.3618, 0.4363, 0.4818, 0.4034, 0.4744, 0.4286, 0.439, 0.4682, 0.4296, 0.3788, 0.4665, 0.3956, 0.4234, 0.4286, 0.439, 0.4034, 0.4744, 0.8127, 0.5128, 0.7989, 0.5419, 0.7203, 0.4975, 0.7347, 0.462, 0.7989, 0.5419, 0.7798, 0.5825, 0.7071, 0.5498, 0.7203, 0.4975, 0.7798, 0.5825, 0.7673, 0.6191, 0.6987, 0.592, 0.7071, 0.5498, 0.7347, 0.462, 0.7203, 0.4975, 0.6605, 0.465, 0.684, 0.4181, 0.7203, 0.4975, 0.7071, 0.5498, 0.6395, 0.5283, 0.6605, 0.465, 0.7071, 0.5498, 0.6987, 0.592, 0.626, 0.5744, 0.6395, 0.5283, 0.684, 0.4181, 0.6605, 0.465, 0.6026, 0.4249, 0.6216, 0.3666, 0.6605, 0.465, 0.6395, 0.5283, 0.5844, 0.4996, 0.6026, 0.4249, 0.6395, 0.5283, 0.626, 0.5744, 0.5764, 0.5625, 0.5844, 0.4996, 0.6216, 0.3666, 0.6026, 0.4249, 0.569, 0.386, 0.5774, 0.3355, 0.569, 0.386, 0.6026, 0.4249, 0.5844, 0.4996, 0.5513, 0.4458, 0.5363, 0.5195, 0.5513, 0.4458, 0.5844, 0.4996, 0.5764, 0.5625, 0.4768, 0.1542, 0.4462, 0.09792, 0.4781, 0.07239, 0.508, 0.1208, 0.508, 0.1208, 0.4781, 0.07239, 0.5096, 0.04066, 0.5416, 0.07124, 0.5416, 0.07124, 0.5096, 0.04066, 0.5394, 0.0, 0.5697, 0.022, 0.5763, 0.1142, 0.5967, 0.05723, 0.6473, 0.09599, 0.6264, 0.154, 0.5384, 0.2402, 0.5593, 0.1611, 0.6096, 0.216, 0.588, 0.2768, 0.5593, 0.1611, 0.5763, 0.1142, 0.6264, 0.154, 0.6096, 0.216, 0.5967, 0.05723, 0.5763, 0.1142, 0.5416, 0.07124, 0.5697, 0.022, 0.508, 0.1208, 0.5416, 0.07124, 0.5763, 0.1142, 0.5593, 0.1611, 0.4768, 0.1542, 0.508, 0.1208, 0.5593, 0.1611, 0.5384, 0.2402, 0.771, 0.4249, 0.7166, 0.3782, 0.773, 0.3248, 0.8318, 0.365, 0.7166, 0.3782, 0.656, 0.3277, 0.6851, 0.2812, 0.773, 0.3248, 0.8414, 0.4821, 0.771, 0.4249, 0.8318, 0.365, 0.8846, 0.4404, 0.8846, 0.4404, 0.8318, 0.365, 0.8728, 0.3382, 0.9336, 0.406, 0.773, 0.3248, 0.6851, 0.2812, 0.7181, 0.2267, 0.8133, 0.2776, 0.8318, 0.365, 0.773, 0.3248, 0.8133, 0.2776, 0.8728, 0.3382, 0.8133, 0.2776, 0.7181, 0.2267, 0.7603, 0.1645, 0.8548, 0.2351, 0.656, 0.3277, 0.588, 0.2768, 0.6096, 0.216, 0.6851, 0.2812, 0.6473, 0.09599, 0.7603, 0.1645, 0.7181, 0.2267, 0.6264, 0.154, 0.6264, 0.154, 0.7181, 0.2267, 0.6851, 0.2812, 0.6096, 0.216, 0.3383, 0.7608, 0.3754, 0.7672, 0.3662, 0.8356, 0.3036, 0.8173, 0.3036, 0.8173, 0.3662, 0.8356, 0.3625, 0.8923, 0.2815, 0.8643, 0.2815, 0.8643, 0.3625, 0.8923, 0.3442, 0.9533, 0.2491, 0.9146, 0.4452, 0.6556, 0.4816, 0.6729, 0.4548, 0.693, 0.4166, 0.6804, 0.3742, 0.7157, 0.4065, 0.7258, 0.3754, 0.7672, 0.3383, 0.7608, 0.4166, 0.6804, 0.4548, 0.693, 0.4065, 0.7258, 0.3742, 0.7157, 0.4949, 0.5925, 0.5221, 0.5982, 0.5059, 0.6391, 0.4865, 0.6258, 0.5363, 0.5195, 0.5331, 0.5626, 0.4999, 0.5582, 0.4968, 0.5102, 0.5331, 0.5626, 0.5221, 0.5982, 0.4949, 0.5925, 0.4999, 0.5582, 0.626, 0.5744, 0.6186, 0.6156, 0.5694, 0.5879, 0.5764, 0.5625, 0.6186, 0.6156, 0.6118, 0.645, 0.5621, 0.6119, 0.5694, 0.5879, 0.5764, 0.5625, 0.5694, 0.5879, 0.5331, 0.5626, 0.5363, 0.5195, 0.5694, 0.5879, 0.5621, 0.6119, 0.5221, 0.5982, 0.5331, 0.5626, 0.6987, 0.592, 0.6856, 0.6371, 0.6186, 0.6156, 0.626, 0.5744, 0.6856, 0.6371, 0.6744, 0.6712, 0.6118, 0.645, 0.6186, 0.6156, 0.7673, 0.6191, 0.7535, 0.662, 0.6856, 0.6371, 0.6987, 0.592, 0.7535, 0.662, 0.7421, 0.6956, 0.6744, 0.6712, 0.6856, 0.6371, 0.4146, 0.6085, 0.4192, 0.6032, 0.4289, 0.6132, 0.4266, 0.6209, 0.4675, 0.6035, 0.4591, 0.5986, 0.4627, 0.5664, 0.474, 0.5644, 0.474, 0.5644, 0.4627, 0.5664, 0.4524, 0.5468, 0.4622, 0.5349, 0.4622, 0.5349, 0.4524, 0.5468, 0.4483, 0.5394, 0.4575, 0.5308, 0.4483, 0.5394, 0.4524, 0.5468, 0.4492, 0.551, 0.4449, 0.5432, 0.4524, 0.5468, 0.4627, 0.5664, 0.4586, 0.5673, 0.4492, 0.551, 0.4627, 0.5664, 0.4591, 0.5986, 0.4562, 0.5969, 0.4586, 0.5673, 0.4289, 0.6132, 0.4192, 0.6032, 0.423, 0.5998, 0.4291, 0.6105, 0.4146, 0.6085, 0.4122, 0.5888, 0.4175, 0.587, 0.4192, 0.6032, 0.4192, 0.6032, 0.4175, 0.587, 0.4215, 0.5852, 0.423, 0.5998, 0.4482, 0.6141, 0.4532, 0.6092, 0.458, 0.6161, 0.4499, 0.621, 0.4532, 0.6092, 0.4591, 0.5986, 0.4675, 0.6035, 0.458, 0.6161, 0.4591, 0.5986, 0.4532, 0.6092, 0.4514, 0.6073, 0.4562, 0.5969, 0.4532, 0.6092, 0.4482, 0.6141, 0.4473, 0.612, 0.4514, 0.6073, 0.4392, 0.5786, 0.4373, 0.5865, 0.4325, 0.5912, 0.4305, 0.5802, 0.4373, 0.5865, 0.4407, 0.5903, 0.4347, 0.597, 0.4325, 0.5912, 0.4291, 0.6105, 0.423, 0.5998, 0.4325, 0.5912, 0.4347, 0.597, 0.4363, 0.4818, 0.4968, 0.5102, 0.4776, 0.5213, 0.4504, 0.5166, 0.4968, 0.5102, 0.4999, 0.5582, 0.4954, 0.5615, 0.4776, 0.5213, 0.4949, 0.5925, 0.4847, 0.6079, 0.4954, 0.5615, 0.4999, 0.5582, 0.4949, 0.5925, 0.4865, 0.6258, 0.4721, 0.6273, 0.4847, 0.6079, 0.5184, 0.6945, 0.5308, 0.6761, 0.5969, 0.7168, 0.5882, 0.742, 0.5308, 0.6761, 0.5431, 0.6508, 0.6061, 0.6847, 0.5969, 0.7168, 0.6348, 0.7738, 0.6485, 0.7475, 0.704, 0.7805, 0.6865, 0.8096, 0.6485, 0.7475, 0.6628, 0.7147, 0.7227, 0.7441, 0.704, 0.7805, 0.5882, 0.742, 0.5969, 0.7168, 0.6485, 0.7475, 0.6348, 0.7738, 0.5969, 0.7168, 0.6061, 0.6847, 0.6628, 0.7147, 0.6485, 0.7475, 0.4816, 0.6729, 0.494, 0.6595, 0.5308, 0.6761, 0.5184, 0.6945, 0.494, 0.6595, 0.5059, 0.6391, 0.5431, 0.6508, 0.5308, 0.6761, 0.4452, 0.6556, 0.467, 0.6444, 0.494, 0.6595, 0.4816, 0.6729, 0.467, 0.6444, 0.4865, 0.6258, 0.5059, 0.6391, 0.494, 0.6595, 0.4865, 0.6258, 0.467, 0.6444, 0.4546, 0.6391, 0.4721, 0.6273, 0.3101, 0.7454, 0.3236, 0.7555, 0.2783, 0.805, 0.2532, 0.7874, 0.3236, 0.7555, 0.3383, 0.7608, 0.3036, 0.8173, 0.2783, 0.805, 0.2532, 0.7874, 0.2783, 0.805, 0.2496, 0.8457, 0.2189, 0.8224, 0.2783, 0.805, 0.3036, 0.8173, 0.2815, 0.8643, 0.2496, 0.8457, 0.2189, 0.8224, 0.2496, 0.8457, 0.2138, 0.8915, 0.1801, 0.8628, 0.2496, 0.8457, 0.2815, 0.8643, 0.2491, 0.9146, 0.2138, 0.8915, 0.402, 0.6324, 0.4218, 0.6465, 0.4007, 0.6747, 0.3874, 0.6632, 0.4218, 0.6465, 0.4452, 0.6556, 0.4166, 0.6804, 0.4007, 0.6747, 0.3493, 0.6995, 0.3607, 0.7103, 0.3236, 0.7555, 0.3101, 0.7454, 0.3607, 0.7103, 0.3742, 0.7157, 0.3383, 0.7608, 0.3236, 0.7555, 0.3874, 0.6632, 0.4007, 0.6747, 0.3607, 0.7103, 0.3493, 0.6995, 0.4007, 0.6747, 0.4166, 0.6804, 0.3742, 0.7157, 0.3607, 0.7103, 0.4392, 0.5786, 0.4497, 0.5669, 0.4407, 0.5903, 0.4373, 0.5865, 0.3878, 0.5637, 0.3991, 0.5663, 0.4011, 0.6033, 0.3871, 0.606, 0.3871, 0.606, 0.4011, 0.6033, 0.4131, 0.632, 0.402, 0.6324, 0.4289, 0.6132, 0.4363, 0.6152, 0.4372, 0.6236, 0.4266, 0.6209, 0.4363, 0.6152, 0.4289, 0.6132, 0.4291, 0.6105, 0.4363, 0.6125, 0.4424, 0.5522, 0.4365, 0.5496, 0.4254, 0.5352, 0.4364, 0.5402, 0.4529, 0.5672, 0.4497, 0.5669, 0.4365, 0.5496, 0.4424, 0.5522, 0.4501, 0.5931, 0.4407, 0.5903, 0.4497, 0.5669, 0.4529, 0.5672, 0.4433, 0.6001, 0.4347, 0.597, 0.4407, 0.5903, 0.4501, 0.5931, 0.4363, 0.6125, 0.4291, 0.6105, 0.4347, 0.597, 0.4433, 0.6001, 0.402, 0.6324, 0.4131, 0.632, 0.4302, 0.6434, 0.4218, 0.6465, 0.4363, 0.6152, 0.4411, 0.616, 0.4429, 0.6232, 0.4372, 0.6236, 0.4411, 0.616, 0.4482, 0.6141, 0.4499, 0.621, 0.4429, 0.6232, 0.4482, 0.6141, 0.4411, 0.616, 0.4409, 0.6137, 0.4473, 0.612, 0.4411, 0.616, 0.4363, 0.6152, 0.4363, 0.6125, 0.4409, 0.6137, 0.4492, 0.551, 0.4465, 0.551, 0.4415, 0.5412, 0.4449, 0.5432, 0.4465, 0.551, 0.4424, 0.5522, 0.4364, 0.5402, 0.4415, 0.5412, 0.4586, 0.5673, 0.4556, 0.5664, 0.4465, 0.551, 0.4492, 0.551, 0.4556, 0.5664, 0.4529, 0.5672, 0.4424, 0.5522, 0.4465, 0.551, 0.4562, 0.5969, 0.4534, 0.5956, 0.4556, 0.5664, 0.4586, 0.5673, 0.4534, 0.5956, 0.4501, 0.5931, 0.4529, 0.5672, 0.4556, 0.5664, 0.4514, 0.6073, 0.4482, 0.6067, 0.4534, 0.5956, 0.4562, 0.5969, 0.4482, 0.6067, 0.4433, 0.6001, 0.4501, 0.5931, 0.4534, 0.5956, 0.4473, 0.612, 0.4409, 0.6137, 0.4482, 0.6067, 0.4514, 0.6073, 0.4409, 0.6137, 0.4363, 0.6125, 0.4433, 0.6001, 0.4482, 0.6067, 0.4452, 0.6556, 0.4436, 0.6436, 0.4546, 0.6391, 0.467, 0.6444, 0.4452, 0.6556, 0.4218, 0.6465, 0.4302, 0.6434, 0.4436, 0.6436, 0.3878, 0.5637, 0.4128, 0.5252, 0.4254, 0.5352, 0.3991, 0.5663, 0.3991, 0.5663, 0.4254, 0.5352, 0.4245, 0.5522, 0.4176, 0.5603, 0.4497, 0.5669, 0.4392, 0.5786, 0.4365, 0.5755, 0.4405, 0.5665, 0.4254, 0.5352, 0.4365, 0.5496, 0.4334, 0.5572, 0.4245, 0.5522, 0.4365, 0.5496, 0.4497, 0.5669, 0.4405, 0.5665, 0.4334, 0.5572, 0.4392, 0.5786, 0.4305, 0.5802, 0.4305, 0.5767, 0.4365, 0.5755, 0.4305, 0.5802, 0.4215, 0.5852, 0.4252, 0.5771, 0.4305, 0.5767, 0.4215, 0.5852, 0.4175, 0.587, 0.4216, 0.5792, 0.4252, 0.5771, 0.4175, 0.587, 0.4122, 0.5888, 0.4181, 0.5763, 0.4216, 0.5792, 0.4216, 0.5792, 0.4181, 0.5763, 0.4223, 0.5691, 0.4234, 0.5702, 0.4252, 0.5771, 0.4216, 0.5792, 0.4234, 0.5702, 0.4254, 0.5704, 0.4305, 0.5767, 0.4252, 0.5771, 0.4254, 0.5704, 0.4269, 0.5705, 0.4365, 0.5755, 0.4305, 0.5767, 0.4269, 0.5705, 0.4294, 0.5695, 0.4334, 0.5572, 0.4405, 0.5665, 0.4298, 0.564, 0.4283, 0.5599, 0.4245, 0.5522, 0.4334, 0.5572, 0.4283, 0.5599, 0.4249, 0.557, 0.4405, 0.5665, 0.4365, 0.5755, 0.4294, 0.5695, 0.4298, 0.564, 0.4176, 0.5603, 0.4245, 0.5522, 0.4249, 0.557, 0.4203, 0.5628, 0.4249, 0.557, 0.4246, 0.5641, 0.4243, 0.5647, 0.4203, 0.5628, 0.4246, 0.5641, 0.4245, 0.5646, 0.4245, 0.5646, 0.4243, 0.5647, 0.4294, 0.5695, 0.4248, 0.5651, 0.4251, 0.5649, 0.4298, 0.564, 0.4248, 0.5651, 0.4246, 0.5648, 0.4246, 0.5647, 0.4251, 0.5649, 0.4283, 0.5599, 0.4248, 0.5644, 0.4246, 0.5641, 0.4249, 0.557, 0.4248, 0.5644, 0.4246, 0.5646, 0.4245, 0.5646, 0.4246, 0.5641, 0.4298, 0.564, 0.4251, 0.5649, 0.4248, 0.5644, 0.4283, 0.5599, 0.4251, 0.5649, 0.4246, 0.5647, 0.4246, 0.5646, 0.4248, 0.5644, 0.4269, 0.5705, 0.4246, 0.5652, 0.4248, 0.5651, 0.4294, 0.5695, 0.4246, 0.5652, 0.4245, 0.5648, 0.4246, 0.5648, 0.4248, 0.5651, 0.4254, 0.5704, 0.4243, 0.5653, 0.4246, 0.5652, 0.4269, 0.5705, 0.4243, 0.5653, 0.4244, 0.5648, 0.4245, 0.5648, 0.4246, 0.5652, 0.4234, 0.5702, 0.4242, 0.5655, 0.4243, 0.5653, 0.4254, 0.5704, 0.4242, 0.5655, 0.4244, 0.5648, 0.4244, 0.5648, 0.4243, 0.5653, 0.4223, 0.5691, 0.4241, 0.5653, 0.4242, 0.5655, 0.4234, 0.5702, 0.4241, 0.5653, 0.4244, 0.5648, 0.4244, 0.5648, 0.4242, 0.5655, 0.4363, 0.4818, 0.4504, 0.5166, 0.4254, 0.5352, 0.4128, 0.5252, 0.4575, 0.5308, 0.454, 0.5271, 0.4669, 0.531, 0.4622, 0.5349, 0.4622, 0.5349, 0.4669, 0.531, 0.4811, 0.5632, 0.474, 0.5644, 0.474, 0.5644, 0.4811, 0.5632, 0.4738, 0.6054, 0.4675, 0.6035, 0.4266, 0.6209, 0.4223, 0.6255, 0.4091, 0.6092, 0.4146, 0.6085, 0.4146, 0.6085, 0.4091, 0.6092, 0.4063, 0.5864, 0.4122, 0.5888, 0.458, 0.6161, 0.4628, 0.6202, 0.4517, 0.6247, 0.4499, 0.621, 0.4675, 0.6035, 0.4738, 0.6054, 0.4628, 0.6202, 0.458, 0.6161, 0.4372, 0.6236, 0.4359, 0.6316, 0.4223, 0.6255, 0.4266, 0.6209, 0.4429, 0.6232, 0.4431, 0.628, 0.4359, 0.6316, 0.4372, 0.6236, 0.4499, 0.621, 0.4517, 0.6247, 0.4431, 0.628, 0.4429, 0.6232, 0.4122, 0.5888, 0.4063, 0.5864, 0.4165, 0.5743, 0.4181, 0.5763, 0.4181, 0.5763, 0.4165, 0.5743, 0.4217, 0.5686, 0.4223, 0.5691, 0.4242, 0.565, 0.4241, 0.5653, 0.4223, 0.5691, 0.4217, 0.5686, 0.4245, 0.5647, 0.4244, 0.5648, 0.4241, 0.5653, 0.4242, 0.565, 0.4483, 0.5394, 0.4437, 0.5349, 0.454, 0.5271, 0.4575, 0.5308, 0.4483, 0.5394, 0.4449, 0.5432, 0.4415, 0.5412, 0.4437, 0.5349, 0.454, 0.5271, 0.4488, 0.5204, 0.4746, 0.5261, 0.4669, 0.531, 0.4488, 0.5204, 0.4504, 0.5166, 0.4776, 0.5213, 0.4746, 0.5261, 0.4669, 0.531, 0.4746, 0.5261, 0.4863, 0.5661, 0.4811, 0.5632, 0.4746, 0.5261, 0.4776, 0.5213, 0.4954, 0.5615, 0.4863, 0.5661, 0.4811, 0.5632, 0.4863, 0.5661, 0.48, 0.6061, 0.4738, 0.6054, 0.4863, 0.5661, 0.4954, 0.5615, 0.4847, 0.6079, 0.48, 0.6061, 0.4223, 0.6255, 0.4152, 0.6284, 0.4057, 0.6062, 0.4091, 0.6092, 0.4152, 0.6284, 0.4131, 0.632, 0.4011, 0.6033, 0.4057, 0.6062, 0.4091, 0.6092, 0.4057, 0.6062, 0.404, 0.5813, 0.4063, 0.5864, 0.4057, 0.6062, 0.4011, 0.6033, 0.3991, 0.5663, 0.404, 0.5813, 0.4628, 0.6202, 0.4694, 0.6235, 0.4543, 0.6342, 0.4517, 0.6247, 0.4694, 0.6235, 0.4721, 0.6273, 0.4546, 0.6391, 0.4543, 0.6342, 0.4738, 0.6054, 0.48, 0.6061, 0.4694, 0.6235, 0.4628, 0.6202, 0.48, 0.6061, 0.4847, 0.6079, 0.4721, 0.6273, 0.4694, 0.6235, 0.4359, 0.6316, 0.4334, 0.6376, 0.4152, 0.6284, 0.4223, 0.6255, 0.4334, 0.6376, 0.4302, 0.6434, 0.4131, 0.632, 0.4152, 0.6284, 0.4431, 0.628, 0.444, 0.6376, 0.4334, 0.6376, 0.4359, 0.6316, 0.444, 0.6376, 0.4436, 0.6436, 0.4302, 0.6434, 0.4334, 0.6376, 0.4517, 0.6247, 0.4543, 0.6342, 0.444, 0.6376, 0.4431, 0.628, 0.4543, 0.6342, 0.4546, 0.6391, 0.4436, 0.6436, 0.444, 0.6376, 0.4063, 0.5864, 0.404, 0.5813, 0.4117, 0.5684, 0.4165, 0.5743, 0.404, 0.5813, 0.3991, 0.5663, 0.4176, 0.5603, 0.4117, 0.5684, 0.4165, 0.5743, 0.4117, 0.5684, 0.4192, 0.569, 0.4217, 0.5686, 0.4117, 0.5684, 0.4176, 0.5603, 0.4203, 0.5628, 0.4192, 0.569, 0.4243, 0.5647, 0.4242, 0.5648, 0.4192, 0.569, 0.4203, 0.5628, 0.4242, 0.5648, 0.4242, 0.565, 0.4217, 0.5686, 0.4192, 0.569, 0.4245, 0.5646, 0.4245, 0.5647, 0.4242, 0.5648, 0.4243, 0.5647, 0.4245, 0.5647, 0.4245, 0.5647, 0.4242, 0.565, 0.4242, 0.5648, 0.4437, 0.5349, 0.434, 0.5319, 0.4488, 0.5204, 0.454, 0.5271, 0.434, 0.5319, 0.4254, 0.5352, 0.4504, 0.5166, 0.4488, 0.5204, 0.4364, 0.5402, 0.434, 0.5319, 0.4437, 0.5349, 0.4415, 0.5412, 0.4254, 0.5352, 0.434, 0.5319, 0.4364, 0.5402, 0.4245, 0.5647, 0.4245, 0.5646, 0.4245, 0.5646, 0.4245, 0.5647, 0.4245, 0.5647, 0.4245, 0.5647, 0.4245, 0.5647, 0.4245, 0.5647, 0.4244, 0.5648, 0.4245, 0.5647, 0.4245, 0.5647, 0.4245, 0.5647, 0.4244, 0.5648, 0.4244, 0.5648, 0.4245, 0.5647, 0.4245, 0.5647, 0.4244, 0.5648, 0.4244, 0.5648, 0.4245, 0.5647, 0.4245, 0.5647, 0.4245, 0.5648, 0.4244, 0.5648, 0.4245, 0.5647, 0.4245, 0.5647, 0.4246, 0.5648, 0.4245, 0.5648, 0.4245, 0.5647, 0.4245, 0.5647, 0.4246, 0.5646, 0.4246, 0.5647, 0.4245, 0.5647, 0.4245, 0.5647, 0.4245, 0.5646, 0.4246, 0.5646, 0.4245, 0.5647, 0.4245, 0.5647, 0.4246, 0.5647, 0.4246, 0.5648, 0.4245, 0.5647, 0.4245, 0.5647, 0.4245, 0.5646, 0.4245, 0.5646, 0.4245, 0.5647, 0.4245, 0.5646, 0.4325, 0.5912, 0.423, 0.5998, 0.4254, 0.5925, 0.4294, 0.589, 0.4305, 0.5802, 0.4325, 0.5912, 0.4294, 0.589, 0.428, 0.5848, 0.4215, 0.5852, 0.4305, 0.5802, 0.428, 0.5848, 0.425, 0.5867, 0.423, 0.5998, 0.4215, 0.5852, 0.425, 0.5867, 0.4254, 0.5925, 0.4254, 0.5925, 0.425, 0.5867, 0.428, 0.5848, 0.4294, 0.589, 0.006691, 0.3842, 0.003381, 0.3733, 0.03245, 0.3709, 0.03447, 0.3837, 0.003381, 0.3733, 0.001406, 0.3629, 0.03178, 0.3551, 0.03245, 0.3709, 0.03447, 0.3837, 0.03245, 0.3709, 0.05841, 0.3494, 0.0655, 0.351, 0.03245, 0.3709, 0.03178, 0.3551, 0.05599, 0.343, 0.05841, 0.3494, 0.0655, 0.351, 0.05841, 0.3494, 0.1125, 0.2997, 0.1206, 0.3073, 0.05841, 0.3494, 0.05599, 0.343, 0.103, 0.2829, 0.1125, 0.2997, 0.1206, 0.3073, 0.1125, 0.2997, 0.1241, 0.2681, 0.1402, 0.2655, 0.1125, 0.2997, 0.103, 0.2829, 0.1009, 0.2682, 0.1241, 0.2681, 0.1402, 0.2655, 0.1241, 0.2681, 0.1598, 0.1839, 0.1707, 0.183, 0.1241, 0.2681, 0.1009, 0.2682, 0.1505, 0.1863, 0.1598, 0.1839, 0.1707, 0.183, 0.1598, 0.1839, 0.1624, 0.1502, 0.1739, 0.149, 0.1598, 0.1839, 0.1505, 0.1863, 0.146, 0.1532, 0.1624, 0.1502, 0.1843, 0.1914, 0.1762, 0.1887, 0.1802, 0.1509, 0.1862, 0.1518, 0.1762, 0.1887, 0.1707, 0.183, 0.1739, 0.149, 0.1802, 0.1509, 0.1621, 0.2699, 0.1518, 0.2679, 0.1762, 0.1887, 0.1843, 0.1914, 0.1518, 0.2679, 0.1402, 0.2655, 0.1707, 0.183, 0.1762, 0.1887, 0.1326, 0.3234, 0.127, 0.3158, 0.1518, 0.2679, 0.1621, 0.2699, 0.127, 0.3158, 0.1206, 0.3073, 0.1402, 0.2655, 0.1518, 0.2679, 0.07286, 0.3636, 0.06923, 0.3567, 0.127, 0.3158, 0.1326, 0.3234, 0.06923, 0.3567, 0.0655, 0.351, 0.1206, 0.3073, 0.127, 0.3158, 0.03947, 0.3952, 0.03713, 0.391, 0.06923, 0.3567, 0.07286, 0.3636, 0.03713, 0.391, 0.03447, 0.3837, 0.0655, 0.351, 0.06923, 0.3567, 0.009284, 0.3921, 0.007962, 0.3878, 0.03713, 0.391, 0.03947, 0.3952, 0.007962, 0.3878, 0.006691, 0.3842, 0.03447, 0.3837, 0.03713, 0.391, 0.0, 0.0, 0.0, 0.6768, 1.0, 1.0, 1.0, 0.0, 0.0, 0.0, 0.0, 0.6768, 1.0, 1.0, 1.0, 0.0, 0.6473, 0.09599, 0.7603, 0.1645, 0.7181, 0.2267, 0.6264, 0.154, 0.8133, 0.2776, 0.7181, 0.2267, 0.7603, 0.1645, 0.8548, 0.2351, 0.8846, 0.4404, 0.8318, 0.365, 0.8728, 0.3382, 0.9336, 0.406, 0.0, 0.0, 1.0, 0.0, 1.0, 1.0, 0.0, 1.0, 0.8846, 0.4404, 0.8318, 0.365, 0.8728, 0.3382, 0.9336, 0.406, 0.0, 0.0, 0.0, 1.0, 1.0, 1.0, 1.0, 0.0])
me_plane.materials.append(mat_material)
me_plane.use_remesh_preserve_volume = False
me_plane.use_remesh_preserve_attributes = False
me_plane.use_mirror_vertex_groups = False
me_plane.update()

# ---- objects
ob_backlight = bpy.data.objects.new('BackLight', me_plane_003)
ob_filllight = bpy.data.objects.new('FillLight', me_plane_002)
ob_keylight = bpy.data.objects.new('KeyLight', me_plane_001)
ob_eyes = bpy.data.objects.new('Eyes', me_sphere_001)
ob_face = bpy.data.objects.new('Face', me_plane)
ob_camera = bpy.data.objects.new('Camera', cam_camera)

# ---- transforms, parenting, visibility, modifiers, constraints
ob_backlight.location = (-8.234, 13.82, 10.08)
ob_backlight.rotation_euler = (1.096, 0.0, 3.641)
ob_backlight.scale = (10.56, 10.56, 10.56)
ob_backlight.visible_camera = False
ob_backlight.lineart.crease_threshold = 0.0
ob_filllight.location = (28.74, -25.99, 9.799)
ob_filllight.rotation_euler = (1.096, -0.0, 0.7854)
ob_filllight.scale = (10.56, 10.56, 10.56)
ob_filllight.visible_camera = False
ob_filllight.lineart.crease_threshold = 0.0
ob_keylight.location = (-27.49, -24.13, 9.799)
ob_keylight.rotation_euler = (1.096, -0.0, -0.7854)
ob_keylight.scale = (10.56, 10.56, 10.56)
ob_keylight.visible_camera = False
ob_keylight.lineart.crease_threshold = 0.0
ob_eyes.location = (3.095e-16, -2.596, 1.394)
ob_eyes.rotation_euler = (-1.571, -2.22e-16, 2.22e-16)
ob_eyes.lineart.crease_threshold = 0.0
_m = ob_eyes.modifiers.new('Mirror', 'MIRROR')
_m = ob_eyes.modifiers.new('Subsurf', 'SUBSURF')
_m.uv_smooth = 'PRESERVE_CORNERS'
_m.quality = 2
_m.levels = 2
_m.show_only_control_edges = False
ob_face.location = (0.0, 0.0, 0.0)
ob_face.lineart.crease_threshold = 0.0
_m = ob_face.modifiers.new('Mirror', 'MIRROR')
_m.use_clip = True
_m = ob_face.modifiers.new('Subsurf', 'SUBSURF')
_m.uv_smooth = 'PRESERVE_CORNERS'
_m.quality = 2
_m.levels = 2
_m.show_only_control_edges = False
ob_camera.location = (0.0, -23.58, 1.233)
ob_camera.rotation_euler = (1.571, 3.928e-07, 3.464e-07)
ob_camera.lock_rotations_4d = False
ob_camera.empty_display_type = 'ARROWS'
ob_camera.color = (0.0, 0.0, 0.0, 0.0)
ob_camera.display_type = 'WIRE'
ob_camera.lineart.crease_threshold = 0.0

# ---- collection membership
col_collection_1.objects.link(ob_backlight)
col_collection_1.objects.link(ob_filllight)
col_collection_1.objects.link(ob_keylight)
col_collection_1.objects.link(ob_eyes)
col_collection_1.objects.link(ob_face)
col_collection_1.objects.link(ob_camera)

# ---- scene / render settings (as saved in the file)
scene.camera = ob_camera
scene.frame_start = 1; scene.frame_end = 250; scene.frame_set(1)
scene.render.engine = 'CYCLES'
scene.render.image_settings.color_mode = 'RGB'
scene.render.image_settings.compression = 90
scene.render.resolution_percentage = 50
scene.render.dither_intensity = 0.0
scene.render.bake_margin = 2
scene.render.bake_bias = 0.0
scene.cycles.use_denoising = False
scene.cycles.samples = 128
scene.cycles.sampling_pattern = 'TABULATED_SOBOL'
scene.cycles.light_sampling_threshold = 0.0
scene.cycles.use_adaptive_sampling = False
scene.cycles.use_light_tree = False
scene.cycles.blur_glossy = 0.0
scene.cycles.volume_bounces = 1
scene.cycles.pixel_filter_type = 'GAUSSIAN'
scene.cycles.sample_clamp_indirect = 0.0
scene.view_settings.view_transform = 'Standard'
bpy.context.view_layer.update()
